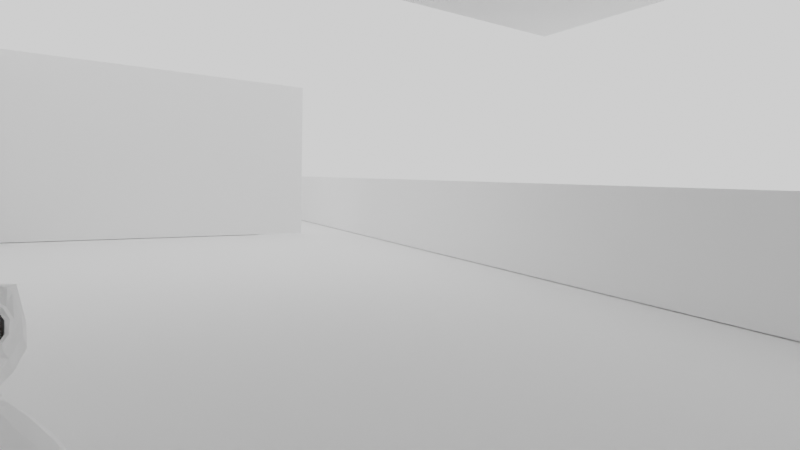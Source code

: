 # Source: test_camera_anim2.blend  (saved by Blender 2.82.7; exported with 4.5.12 LTS)
import bpy
from mathutils import Matrix  # noqa: F401  (used for matrix-valued properties, if any)

bpy.ops.wm.read_factory_settings(use_empty=True)
scene = bpy.context.scene
scene.name = 'Scene'

# ---- collections
col_collection = bpy.data.collections.new('Collection'); scene.collection.children.link(col_collection)

# ---- materials (node trees are filled in below, after node groups)
mat_material_001 = bpy.data.materials.new('Material.001')
mat_material_001.use_transparent_shadow = False

# ---- material node trees
mat_material_001.use_nodes = True; mat_material_001.node_tree.nodes.clear()
_N = mat_material_001.node_tree.nodes; _L = mat_material_001.node_tree.links
n0 = _N.new('ShaderNodeOutputMaterial'); n0.name = 'Material Output'; n0.location = (300, 300)
n1 = _N.new('ShaderNodeBsdfPrincipled'); n1.name = 'Principled BSDF'; n1.location = (10, 300)
n1.distribution = 'GGX'
n1.subsurface_method = 'BURLEY'
n1.inputs[0].default_value = (1.0, 1.0, 1.0, 1.0)
n1.inputs[2].default_value = 1.0
n1.inputs[3].default_value = 1.45
n1.inputs[13].default_value = 1.0
n1.inputs[20].default_value = 1.0
n1.inputs[27].default_value = (0.0, 0.0, 0.0, 1.0)
n1.inputs[28].default_value = 1.0
_L.new(n1.outputs[0], n0.inputs[0])
n0.is_active_output = True

# ---- world
world_world = bpy.data.worlds.new('World'); scene.world = world_world
world_world.use_nodes = True; world_world.node_tree.nodes.clear()
_N = world_world.node_tree.nodes; _L = world_world.node_tree.links
n0 = _N.new('ShaderNodeOutputWorld'); n0.name = 'World Output'; n0.location = (300, 300)
n1 = _N.new('ShaderNodeBackground'); n1.name = 'Background'; n1.location = (10, 300)
n1.inputs[0].default_value = (1.0, 1.0, 1.0, 1.0)
_L.new(n1.outputs[0], n0.inputs[0])
n0.is_active_output = True
world_world.color = (0.05088, 0.05088, 0.05088)
world_world.use_sun_shadow = False
world_world.sun_shadow_jitter_overblur = 0.0

# ---- cameras
cam_camera = bpy.data.cameras.new('Camera')
cam_camera.clip_start = 0.01
cam_camera.clip_end = 2000.0
cam_camera.lens = 22.0
cam_camera.dof.use_dof = True

# ---- lights
light_point_002 = bpy.data.lights.new('Point.002', 'POINT')
light_point_002.specular_factor = 0.0
light_point_002.transmission_factor = 0.0
light_point_002.energy = 0.1
light_point_002.shadow_soft_size = 0.001
light_point_002.shadow_maximum_resolution = 0.006
light_point_002.use_absolute_resolution = True
light_point_004 = bpy.data.lights.new('Point.004', 'POINT')
light_point_004.specular_factor = 0.0
light_point_004.transmission_factor = 0.0
light_point_004.energy = 0.075
light_point_004.shadow_soft_size = 0.001
light_point_004.shadow_maximum_resolution = 0.006
light_point_004.use_absolute_resolution = True
light_point_005 = bpy.data.lights.new('Point.005', 'POINT')
light_point_005.specular_factor = 0.0
light_point_005.transmission_factor = 0.0
light_point_005.energy = 0.1
light_point_005.shadow_soft_size = 0.001
light_point_005.shadow_maximum_resolution = 0.006
light_point_005.use_absolute_resolution = True
light_point_001 = bpy.data.lights.new('Point.001', 'POINT')
light_point_001.specular_factor = 0.0
light_point_001.transmission_factor = 0.0
light_point_001.energy = 0.1
light_point_001.shadow_soft_size = 0.001
light_point_001.shadow_maximum_resolution = 0.006
light_point_001.use_absolute_resolution = True

# ---- meshes
me_cube = bpy.data.meshes.new('Cube')
me_cube.from_pydata([(-27.66, -23.11, -3.605), (-27.66, -23.11, -3.776), (-27.66, 165.9, -3.605), (-27.66, 165.9, -3.776), (23.5, -23.11, -3.605), (23.5, -23.11, -3.776), (23.5, 165.9, -3.605), (23.5, 165.9, -3.776), (-18.78, 27.79, -3.494), (-18.78, 27.97, -3.494), (-18.78, 27.79, 20.8), (-18.78, 27.97, 20.8), (22.46, 27.79, -3.494), (22.46, 27.97, -3.494), (22.46, 27.79, 20.8), (22.46, 27.97, 20.8), (-27.4, -23.24, -3.517), (-27.57, -23.24, -3.517), (-27.4, -23.24, 20.78), (-27.57, -23.24, 20.78), (-27.4, 114.8, -3.517), (-27.57, 114.8, -3.517), (-27.4, 114.8, 20.78), (-27.57, 114.8, 20.78), (-27.66, -23.11, 21.24), (-27.66, -23.11, 21.07), (-27.66, 71.73, 21.24), (-27.66, 71.73, 21.07), (23.5, -23.11, 21.24), (23.5, -23.11, 21.07), (23.5, 71.73, 21.24), (23.5, 71.73, 21.07), (22.49, 25.62, -3.572), (22.49, 25.62, 3.128), (-11.64, 25.62, -3.572), (-11.64, 25.62, 3.128), (22.49, 27.69, -3.572), (22.49, 27.69, 3.128), (-11.64, 27.69, -3.572), (-11.64, 27.69, 3.128), (0.5845, 11.77, -3.498), (0.5845, 11.29, -3.498), (0.5845, 11.77, 20.8), (0.5845, 11.29, 20.8), (-3.05, 11.77, -3.498), (-3.05, 11.29, -3.498), (-3.05, 11.77, 20.8), (-3.05, 11.29, 20.8), (-11.43, 10.95, 0.1922), (-11.43, 10.95, -3.557), (-11.43, -23.18, 0.1922), (-11.43, -23.18, -3.557), (-13.5, 10.95, 0.1922), (-13.5, 10.95, -3.557), (-13.5, -23.18, 0.1922), (-13.5, -23.18, -3.557), (-13.72, 10.99, 20.82), (-13.54, 10.99, 20.82), (-13.72, 10.99, -3.478), (-13.54, 10.99, -3.478), (-13.72, -23.12, 20.82), (-13.54, -23.12, 20.82), (-13.72, -23.12, -3.478), (-13.54, -23.12, -3.478), (6.04, 11.77, -3.498), (6.04, 11.29, -3.498), (6.04, 11.77, 20.8), (6.04, 11.29, 20.8), (2.406, 11.77, -3.498), (2.406, 11.29, -3.498), (2.406, 11.77, 20.8), (2.406, 11.29, 20.8), (11.5, 11.77, -3.498), (11.5, 11.29, -3.498), (11.5, 11.77, 20.8), (11.5, 11.29, 20.8), (7.862, 11.77, -3.498), (7.862, 11.29, -3.498), (7.862, 11.77, 20.8), (7.862, 11.29, 20.8), (16.95, 11.77, -3.498), (16.95, 11.29, -3.498), (16.95, 11.77, 20.8), (16.95, 11.29, 20.8), (13.32, 11.77, -3.498), (13.32, 11.29, -3.498), (13.32, 11.77, 20.8), (13.32, 11.29, 20.8), (22.41, 11.77, -3.498), (22.41, 11.29, -3.498), (22.41, 11.77, 20.8), (22.41, 11.29, 20.8), (18.77, 11.77, -3.498), (18.77, 11.29, -3.498), (18.77, 11.77, 20.8), (18.77, 11.29, 20.8), (13.69, 115.0, -3.517), (13.69, 114.9, -3.517), (13.69, 115.0, 20.78), (13.69, 114.9, 20.78), (-27.54, 115.0, -3.517), (-27.54, 114.9, -3.517), (-27.54, 115.0, 20.78), (-27.54, 114.9, 20.78), (-27.69, 117.2, -3.554), (-27.69, 117.2, 3.145), (6.437, 117.2, -3.554), (6.437, 117.2, 3.145), (-27.69, 115.1, -3.554), (-27.69, 115.1, 3.145), (6.437, 115.1, -3.554), (6.437, 115.1, 3.145), (7.381, 131.9, 0.2005), (7.381, 131.9, -3.548), (7.381, 166.0, 0.2005), (7.381, 166.0, -3.548), (9.451, 131.9, 0.2005), (9.451, 131.9, -3.548), (9.451, 166.0, 0.2005), (9.451, 166.0, -3.548), (9.673, 131.8, 20.72), (9.502, 131.8, 20.72), (9.673, 131.8, -3.576), (9.502, 131.8, -3.576), (9.673, 165.9, 20.72), (9.502, 165.9, 20.72), (9.673, 165.9, -3.576), (9.502, 165.9, -3.576), (23.48, 165.8, 6.129), (23.48, 165.8, -3.513), (23.48, -23.0, -3.513), (23.48, -23.0, 6.129), (22.58, 165.8, -3.513), (22.58, 165.8, 6.129), (22.58, -23.0, -3.513), (22.58, -23.0, 6.129), (-19.3, 49.78, 2.494), (-19.01, 49.54, 2.421), (-17.23, 48.9, -0.6704), (-17.82, 49.09, 0.4389), (-18.04, 49.16, 0.8457), (-17.09, 48.86, -0.9663), (-19.53, 50.08, 2.161), (-19.89, 50.28, 2.568), (-22.64, 53.05, 1.38), (-22.58, 53.46, -0.1523), (-21.62, 53.01, -1.505), (-19.86, 51.58, -1.888), (-18.03, 50.21, 0.5565), (-18.94, 49.16, 0.2456), (-17.29, 50.27, -0.05485), (-18.71, 48.66, -0.5332), (-16.72, 50.16, -0.757), (-18.31, 48.36, -1.295), (-16.39, 50.13, -1.374), (-18.05, 48.25, -1.936), (-16.39, 50.0, -1.574), (-17.88, 48.32, -2.076), (-16.63, 49.53, -1.695), (-17.44, 48.61, -1.97), (-16.96, 49.01, -1.832), (-17.64, 50.91, 0.8097), (-19.62, 48.67, 0.14), (-17.38, 51.48, 1.262), (-20.24, 48.24, 0.2937), (-17.47, 52.34, 1.766), (-21.21, 48.1, 0.4987), (-17.65, 52.32, 2.871), (-21.53, 47.91, 1.555), (-18.02, 51.91, 2.972), (-21.23, 48.27, 1.883), (-18.62, 51.3, 3.255), (-20.84, 48.78, 2.502), (-19.21, 50.88, 3.657), (-20.66, 49.24, 3.166), (-19.46, 50.38, 3.464), (-20.17, 49.58, 3.225), (-19.26, 49.97, 2.735), (-19.55, 49.65, 2.639), (-18.84, 50.12, 2.635), (-19.58, 49.28, 2.384), (-18.74, 49.95, 2.28), (-19.31, 49.31, 2.088), (-18.21, 50.03, 1.696), (-19.13, 48.99, 1.385), (-17.75, 50.49, 1.532), (-19.45, 48.57, 0.9576), (-17.64, 50.9, 1.695), (-19.86, 48.38, 0.9417), (-17.62, 51.4, 2.107), (-20.44, 48.19, 1.151), (-17.79, 51.53, 2.43), (-20.68, 48.24, 1.449), (-17.99, 51.45, 2.651), (-20.71, 48.37, 1.731), (-18.39, 50.94, 2.801), (-20.33, 48.74, 2.143), (-18.78, 50.42, 2.826), (-19.91, 49.14, 2.444), (-17.07, 48.83, -0.9145), (-16.91, 49.15, -0.6977), (-17.41, 48.59, -0.8651), (-16.72, 49.13, -1.069), (-17.25, 48.53, -1.248), (-16.78, 48.99, -1.273), (-17.07, 48.67, -1.369), (-16.93, 48.84, -1.358), (-18.11, 49.26, 0.7346), (-18.23, 49.32, 0.8751), (-17.99, 49.57, 0.9306), (-18.45, 49.05, 0.7751), (-17.77, 49.55, 0.7415), (-18.34, 48.91, 0.5502), (-17.76, 49.42, 0.5193), (-18.15, 48.98, 0.3878), (-17.64, 50.57, 1.313), (-19.44, 48.53, 0.7029), (-17.43, 51.32, 1.68), (-20.21, 48.16, 0.7349), (-17.5, 51.77, 2.14), (-20.78, 48.05, 1.028), (-17.69, 51.83, 2.744), (-21.04, 48.03, 1.608), (-17.75, 51.56, 2.947), (-20.86, 48.04, 1.894), (-18.43, 50.87, 3.266), (-20.41, 48.63, 2.596), (-18.82, 50.54, 3.51), (-20.23, 48.94, 3.032), (-18.99, 50.21, 3.39), (-19.91, 49.17, 3.079), (-18.88, 49.81, 2.765), (-19.34, 49.29, 2.609), (-17.89, 49.51, 1.215), (-18.45, 48.87, 1.024), (-17.24, 49.68, 0.112), (-18.19, 48.6, -0.2109), (-16.71, 49.63, -0.6346), (-17.84, 48.35, -1.017), (-16.5, 49.63, -0.9999), (-17.7, 48.27, -1.406), (-16.46, 49.54, -1.349), (-17.51, 48.34, -1.708), (-16.59, 49.35, -1.447), (-17.33, 48.51, -1.699), (-16.91, 48.9, -1.603), (-18.61, 49.51, 1.378), (-18.85, 49.55, 1.918), (-18.65, 50.66, 2.879), (-20.13, 48.98, 2.376), (-18.37, 49.95, 1.814), (-19.12, 49.11, 1.563), (-18.56, 49.91, 2.005), (-19.16, 49.23, 1.801), (-16.95, 49.2, -0.6029), (-17.48, 48.6, -0.7823), (-17.47, 49.26, 0.0845), (-17.82, 48.86, -0.03509), (-17.64, 49.06, 0.02471), (-17.88, 49.17, 0.3426), (-17.7, 49.37, 0.6438), (-18.12, 48.88, 0.5003), (-17.67, 49.47, 0.8364), (-18.27, 48.79, 0.6331), (-17.92, 49.52, 1.055), (-18.42, 48.96, 0.8876), (-18.1, 49.35, 1.023), (-18.27, 49.14, 0.9636), (-17.95, 49.08, 0.8606), (-17.98, 49.28, 1.022), (-18.19, 49.04, 0.9504), (-17.86, 49.39, 1.036), (-18.28, 48.91, 0.8923), (-17.66, 49.34, 0.8778), (-18.15, 48.78, 0.7104), (-17.73, 49.29, 0.7429), (-18.08, 48.89, 0.6233), (-17.83, 49.06, 0.5721), (-17.68, 50.26, 0.2286), (-18.85, 48.94, -0.1661), (-17.73, 49.73, 0.6529), (-18.47, 48.89, 0.4018), (-17.56, 49.71, 0.4653), (-18.37, 48.79, 0.1902), (-17.85, 50.25, 0.3881), (-18.91, 49.05, 0.02934), (-16.95, 48.85, -1.314), (-16.86, 48.98, -1.256), (-17.08, 48.74, -1.328), (-16.8, 49.08, -1.042), (-17.22, 48.6, -1.186), (-16.92, 49.11, -0.791), (-17.34, 48.63, -0.9345), (-17.19, 49.0, -1.107), (-17.02, 49.24, -0.9318), (-17.45, 48.76, -1.075), (-16.95, 49.25, -1.154), (-17.37, 48.76, -1.297), (-17.0, 49.11, -1.315), (-17.21, 48.87, -1.387), (-17.09, 48.98, -1.373), (-18.44, 49.96, 2.101), (-19.22, 49.08, 1.838), (-18.31, 49.97, 1.921), (-19.15, 49.01, 1.634), (-18.51, 50.61, 2.781), (-20.03, 48.88, 2.267), (-18.61, 50.4, 2.741), (-19.85, 49.0, 2.322), (-18.23, 50.77, 2.788), (-20.14, 48.6, 2.142), (-17.98, 51.26, 2.614), (-20.52, 48.38, 1.753), (-17.82, 51.29, 2.44), (-20.47, 48.29, 1.543), (-17.68, 51.21, 2.153), (-20.29, 48.25, 1.268), (-17.66, 50.79, 1.883), (-19.81, 48.35, 1.154), (-17.77, 50.45, 1.739), (-19.46, 48.52, 1.165), (-18.12, 50.01, 1.832), (-19.14, 48.85, 1.486), (-18.57, 50.05, 2.329), (-19.38, 49.13, 2.054), (-18.65, 50.19, 2.575), (-19.6, 49.11, 2.252), (-18.61, 50.29, 2.504), (-19.67, 49.09, 2.145), (-18.58, 50.14, 2.296), (-19.46, 49.14, 1.997), (-18.15, 50.12, 1.844), (-19.25, 48.88, 1.474), (-17.84, 50.5, 1.776), (-19.53, 48.58, 1.202), (-17.75, 50.8, 1.886), (-19.83, 48.43, 1.18), (-17.79, 51.16, 2.158), (-20.26, 48.36, 1.321), (-17.91, 51.24, 2.364), (-20.41, 48.4, 1.515), (-18.05, 51.21, 2.516), (-20.44, 48.48, 1.703), (-18.28, 50.79, 2.715), (-20.15, 48.67, 2.081), (-18.56, 50.42, 2.665), (-19.83, 48.98, 2.235), (-18.49, 50.61, 2.7), (-20.0, 48.88, 2.186), (-18.35, 50.08, 1.933), (-19.26, 49.03, 1.622), (-18.47, 50.1, 2.082), (-19.35, 49.1, 1.783), (-19.37, 50.38, 2.415), (-19.86, 49.82, 2.247), (-19.54, 50.75, 3.072), (-20.42, 49.75, 2.773), (-19.31, 51.18, 3.202), (-20.83, 49.46, 2.688), (-18.8, 51.54, 2.864), (-20.99, 49.06, 2.123), (-18.29, 52.1, 2.607), (-21.36, 48.62, 1.566), (-18.0, 52.43, 2.504), (-21.59, 48.35, 1.284), (-17.76, 52.37, 1.636), (-21.25, 48.41, 0.4516), (-17.76, 51.71, 1.112), (-20.48, 48.63, 0.1914), (-17.85, 51.09, 0.8242), (-19.83, 48.85, 0.1545), (-21.05, 51.18, 2.966), (-21.91, 52.07, 2.513), (-20.82, 52.45, -1.963), (-18.68, 50.31, -1.087), (-17.19, 49.28, -2.032), (-17.74, 49.68, -1.767), (-18.23, 49.92, -1.145), (-18.46, 50.08, -0.9756), (-18.32, 53.35, 1.287), (-22.17, 48.98, -0.01633), (-18.66, 53.66, 1.345), (-22.54, 49.26, 0.02902), (-19.49, 54.28, 0.3823), (-22.98, 50.31, -0.8016), (-21.03, 54.21, 0.1272), (-23.11, 51.85, -0.5784), (-18.03, 52.78, 0.4286), (-21.34, 49.02, -0.6956), (-18.64, 52.89, -0.3456), (-21.32, 49.84, -1.254), (-19.26, 53.7, -0.4809), (-22.16, 50.41, -1.462), (-20.52, 53.49, -0.9814), (-22.03, 51.77, -1.496), (-17.94, 50.5, -0.1819), (-19.0, 49.3, -0.5407), (-18.23, 50.65, -0.6829), (-19.04, 49.72, -0.9579), (-17.19, 50.41, -1.205), (-18.5, 48.92, -1.647), (-17.66, 50.46, -0.6211), (-18.79, 49.18, -1.004), (-16.69, 50.31, -1.722), (-18.17, 48.63, -2.224), (-17.47, 50.02, -1.481), (-18.1, 49.3, -1.697), (-17.93, 50.18, -0.887), (-18.49, 49.54, -1.078), (-16.93, 49.77, -1.862), (-17.67, 48.93, -2.114), (-18.07, 50.47, 0.05025), (-19.05, 49.35, -0.2846), (-18.11, 50.4, 0.2737), (-19.07, 49.32, -0.04922), (-18.17, 50.36, 0.4823), (-19.09, 49.32, 0.1713), (-18.38, 50.96, -0.7703), (-19.34, 49.87, -1.093), (-19.16, 52.2, -1.298), (-20.5, 50.68, -1.752), (-19.88, 53.07, -1.315), (-21.43, 51.31, -1.841), (-21.24, 53.82, 1.949), (-23.29, 51.5, 1.255), (-20.77, 53.17, 2.719), (-22.81, 50.85, 2.026), (-20.04, 52.42, 3.076), (-22.09, 50.1, 2.382), (-19.03, 51.74, 2.521), (-21.11, 49.38, 1.815), (-18.39, 52.53, 2.213), (-21.67, 48.81, 1.101), (-18.8, 52.45, 2.171), (-21.65, 49.21, 1.202), (-19.68, 53.18, 2.457), (-22.57, 49.9, 1.476), (-18.93, 53.31, 2.31), (-22.53, 49.23, 1.091), (-19.49, 53.9, 2.006), (-23.09, 49.82, 0.7864), (-20.24, 53.78, 2.116), (-23.13, 50.5, 1.135), (-20.59, 54.29, 1.442), (-23.48, 51.0, 0.4609), (-19.81, 54.38, 1.325), (-23.4, 50.3, 0.1051), (-20.25, 54.26, 0.1586), (-23.03, 51.1, -0.7862), (-19.9, 53.58, -0.7341), (-22.09, 51.1, -1.476), (-19.06, 53.92, 1.04), (-22.76, 49.72, -0.2154), (-18.38, 51.67, -0.02929), (-20.22, 49.59, -0.6512), (-18.97, 52.51, -0.7598), (-20.91, 50.31, -1.418), (-19.11, 54.23, 1.257), (-23.13, 49.67, -0.1066), (-18.14, 53.25, -0.1783), (-21.63, 49.28, -1.362), (-18.0, 54.41, -0.2495), (-22.69, 49.09, -1.84), (-17.94, 55.39, 0.1869), (-23.72, 48.82, -1.774), (-18.26, 55.77, 1.01), (-24.36, 48.84, -1.059), (-18.88, 55.62, 1.452), (-24.45, 49.29, -0.4371), (-19.09, 54.81, 1.41), (-23.71, 49.56, -0.1569), (-18.94, 54.68, 1.271), (-23.53, 49.48, -0.2839), (-18.79, 55.37, 1.276), (-24.15, 49.28, -0.5416), (-18.37, 55.49, 0.8849), (-24.08, 49.0, -1.053), (-18.09, 55.18, 0.2441), (-23.56, 48.97, -1.61), (-18.09, 54.39, -0.03353), (-22.74, 49.11, -1.612), (-18.16, 53.46, 0.04837), (-21.9, 49.22, -1.219), (-18.92, 54.24, 1.177), (-23.08, 49.52, -0.234), (-18.9, 54.41, 0.9064), (-23.16, 49.57, -0.5406), (-18.27, 53.81, 0.0751), (-22.26, 49.29, -1.276), (-18.26, 54.58, -0.03522), (-22.95, 49.26, -1.626), (-18.25, 55.22, 0.1964), (-23.61, 49.13, -1.621), (-18.44, 55.46, 0.6759), (-24.01, 49.13, -1.214), (-18.77, 55.37, 0.9535), (-24.06, 49.37, -0.8404), (-18.93, 54.8, 0.9437), (-23.55, 49.56, -0.6229), (-18.95, 53.97, 0.9325), (-22.76, 49.64, -0.359), (-18.86, 53.99, 0.4752), (-22.64, 49.71, -0.8044), (-18.89, 53.73, 0.1936), (-22.31, 49.84, -0.9664), (-18.74, 53.88, 0.2192), (-22.44, 49.68, -1.036), (-18.55, 53.89, 0.03754), (-22.36, 49.56, -1.254), (-18.56, 53.78, -0.07512), (-22.23, 49.62, -1.319), (-18.4, 53.12, 0.2889), (-21.68, 49.39, -0.8233), (-18.57, 53.31, 0.02364), (-21.81, 49.62, -1.077), (-18.72, 53.39, 0.1715), (-21.96, 49.71, -0.9288), (-18.89, 53.78, 0.6526), (-22.49, 49.69, -0.5672), (-18.86, 54.17, 0.7316), (-22.88, 49.61, -0.6318), (-18.95, 54.29, 0.6056), (-22.97, 49.72, -0.7577), (-18.65, 53.89, -0.1641), (-22.32, 49.72, -1.408), (-18.62, 54.01, -0.04542), (-22.47, 49.65, -1.349), (-18.79, 54.0, 0.1141), (-22.53, 49.76, -1.154), (-18.96, 53.85, 0.1106), (-22.42, 49.93, -1.061), (-18.94, 54.12, 0.3923), (-22.74, 49.79, -0.8993), (-18.97, 54.95, 0.8076), (-23.66, 49.63, -0.783), (-18.79, 55.5, 0.8321), (-24.16, 49.42, -0.9857), (-18.46, 55.62, 0.5827), (-24.14, 49.17, -1.343), (-18.26, 55.36, 0.118), (-23.72, 49.15, -1.736), (-18.35, 54.73, -0.133), (-23.07, 49.36, -1.736), (-18.39, 53.94, -0.006482), (-22.38, 49.42, -1.358), (-18.95, 54.54, 0.7643), (-23.26, 49.66, -0.6947), (-18.73, 54.2, 0.2359), (-22.75, 49.64, -1.127), (-18.55, 54.3, 0.1238), (-22.78, 49.5, -1.311), (-18.58, 54.58, 0.2898), (-23.1, 49.46, -1.241), (-18.73, 54.49, 0.4227), (-23.07, 49.56, -1.048), (-18.77, 54.73, 0.5975), (-23.35, 49.53, -0.9572), (-18.61, 54.81, 0.4795), (-23.37, 49.4, -1.135), (-18.54, 54.99, 0.5731), (-23.55, 49.3, -1.125), (-18.71, 54.98, 0.7326), (-23.62, 49.41, -0.9297), (-19.34, 55.16, 0.9728), (-23.96, 49.91, -0.5939), (-19.01, 55.91, 1.116), (-24.65, 49.5, -0.7971), (-18.33, 55.96, 0.8069), (-24.5, 48.96, -1.286), (-18.06, 55.7, 0.01807), (-23.98, 48.97, -1.991), (-18.34, 54.8, -0.5164), (-23.03, 49.47, -2.107), (-18.52, 53.75, -0.5074), (-22.08, 49.71, -1.715), (-19.42, 54.47, 0.8846), (-23.3, 50.06, -0.4309), (9.654, 282.3, -4.029), (9.654, 282.3, 20.08), (9.654, 283.4, -4.029), (9.654, 283.4, 20.08), (23.2, 282.3, -4.029), (23.2, 282.3, 20.08), (23.2, 283.4, -4.029), (23.2, 283.4, 20.08), (9.654, 282.3, -3.036), (9.654, 282.3, 19.09), (9.654, 283.4, 19.09), (9.654, 283.4, -3.036), (23.2, 283.4, 19.09), (23.2, 283.4, -3.036), (23.2, 282.3, 19.09), (23.2, 282.3, -3.036), (22.23, 283.4, -4.029), (10.63, 283.4, -4.029), (10.63, 283.4, 20.08), (22.23, 283.4, 20.08), (10.63, 282.3, -4.029), (22.23, 282.3, -4.029), (22.23, 282.3, 20.08), (10.63, 282.3, 20.08), (22.23, 282.3, -3.036), (10.63, 282.3, -3.036), (22.23, 282.3, 19.09), (10.63, 282.3, 19.09), (10.63, 283.4, -3.036), (22.23, 283.4, -3.036), (10.63, 283.4, 19.09), (22.23, 283.4, 19.09)], [], [(0, 4, 6, 2), (3, 2, 6, 7), (7, 6, 4, 5), (5, 1, 3, 7), (1, 0, 2, 3), (5, 4, 0, 1), (8, 12, 14, 10), (11, 10, 14, 15), (15, 14, 12, 13), (13, 9, 11, 15), (9, 8, 10, 11), (13, 12, 8, 9), (16, 20, 22, 18), (19, 18, 22, 23), (23, 22, 20, 21), (21, 17, 19, 23), (17, 16, 18, 19), (21, 20, 16, 17), (24, 28, 30, 26), (27, 26, 30, 31), (31, 30, 28, 29), (29, 25, 27, 31), (25, 24, 26, 27), (29, 28, 24, 25), (32, 33, 35, 34), (34, 35, 39, 38), (38, 39, 37, 36), (36, 37, 33, 32), (34, 38, 36, 32), (39, 35, 33, 37), (40, 44, 46, 42), (43, 42, 46, 47), (47, 46, 44, 45), (45, 41, 43, 47), (41, 40, 42, 43), (45, 44, 40, 41), (48, 52, 54, 50), (53, 49, 51, 55), (51, 50, 54, 55), (49, 48, 50, 51), (53, 52, 48, 49), (55, 54, 52, 53), (58, 59, 63, 62), (62, 63, 61, 60), (58, 62, 60, 56), (56, 57, 59, 58), (60, 61, 57, 56), (63, 59, 57, 61), (64, 68, 70, 66), (67, 66, 70, 71), (71, 70, 68, 69), (69, 65, 67, 71), (65, 64, 66, 67), (69, 68, 64, 65), (72, 76, 78, 74), (75, 74, 78, 79), (79, 78, 76, 77), (77, 73, 75, 79), (73, 72, 74, 75), (77, 76, 72, 73), (80, 84, 86, 82), (83, 82, 86, 87), (87, 86, 84, 85), (85, 81, 83, 87), (81, 80, 82, 83), (85, 84, 80, 81), (88, 92, 94, 90), (91, 90, 94, 95), (95, 94, 92, 93), (93, 89, 91, 95), (89, 88, 90, 91), (93, 92, 88, 89), (96, 100, 102, 98), (99, 98, 102, 103), (103, 102, 100, 101), (101, 97, 99, 103), (97, 96, 98, 99), (101, 100, 96, 97), (104, 105, 107, 106), (106, 107, 111, 110), (110, 111, 109, 108), (108, 109, 105, 104), (106, 110, 108, 104), (111, 107, 105, 109), (112, 116, 118, 114), (117, 113, 115, 119), (115, 114, 118, 119), (113, 112, 114, 115), (117, 116, 112, 113), (119, 118, 116, 117), (122, 123, 127, 126), (126, 127, 125, 124), (122, 126, 124, 120), (120, 121, 123, 122), (124, 125, 121, 120), (127, 123, 121, 125), (135, 131, 128, 133), (130, 134, 132, 129), (132, 133, 128, 129), (134, 135, 133, 132), (130, 131, 135, 134), (129, 128, 131, 130), (158, 243, 245, 160), (245, 244, 159, 160), (156, 241, 243, 158), (244, 242, 157, 159), (154, 239, 241, 156), (242, 240, 155, 157), (152, 237, 239, 154), (240, 238, 153, 155), (150, 235, 237, 152), (238, 236, 151, 153), (148, 161, 215, 233), (216, 162, 149, 234), (161, 163, 217, 215), (218, 164, 162, 216), (163, 165, 219, 217), (220, 166, 164, 218), (165, 167, 221, 219), (222, 168, 166, 220), (167, 169, 223, 221), (224, 170, 168, 222), (169, 171, 225, 223), (226, 172, 170, 224), (171, 173, 227, 225), (228, 174, 172, 226), (173, 175, 229, 227), (230, 176, 174, 228), (175, 177, 231, 229), (232, 178, 176, 230), (177, 136, 137, 231), (137, 136, 178, 232), (179, 197, 229, 231), (230, 198, 180, 232), (197, 248, 227, 229), (228, 249, 198, 230), (195, 225, 227, 248), (228, 226, 196, 249), (193, 223, 225, 195), (226, 224, 194, 196), (191, 221, 223, 193), (224, 222, 192, 194), (189, 219, 221, 191), (222, 220, 190, 192), (187, 217, 219, 189), (220, 218, 188, 190), (185, 215, 217, 187), (218, 216, 186, 188), (183, 233, 215, 185), (216, 234, 184, 186), (183, 250, 246, 233), (246, 251, 184, 234), (179, 231, 137, 181), (137, 232, 180, 182), (181, 137, 247, 252), (247, 137, 182, 253), (246, 250, 252, 247), (253, 251, 246, 247), (204, 206, 245, 243), (245, 206, 205, 244), (202, 204, 243, 241), (244, 205, 203, 242), (200, 202, 241, 239), (242, 203, 201, 240), (235, 256, 254, 237), (255, 257, 236, 238), (200, 239, 237, 254), (238, 240, 201, 255), (213, 259, 258, 256), (258, 259, 214, 257), (254, 256, 258, 138), (258, 257, 255, 138), (199, 200, 254, 138), (255, 201, 199, 138), (211, 262, 260, 213), (261, 263, 212, 214), (209, 264, 262, 211), (263, 265, 210, 212), (208, 266, 264, 209), (265, 267, 208, 210), (207, 140, 266, 208), (267, 140, 207, 208), (259, 213, 260, 139), (261, 214, 259, 139), (139, 260, 275, 277), (276, 261, 139, 277), (140, 268, 269, 266), (270, 268, 140, 267), (266, 269, 271, 264), (272, 270, 267, 265), (264, 271, 273, 262), (274, 272, 265, 263), (262, 273, 275, 260), (276, 274, 263, 261), (268, 273, 271, 269), (272, 274, 268, 270), (268, 277, 275, 273), (276, 277, 268, 274), (208, 209, 233, 246), (234, 210, 208, 246), (209, 211, 280, 233), (281, 212, 210, 234), (211, 213, 282, 280), (283, 214, 212, 281), (213, 256, 235, 282), (236, 257, 214, 283), (150, 278, 282, 235), (283, 279, 151, 236), (278, 284, 280, 282), (281, 285, 279, 283), (148, 233, 280, 284), (281, 234, 149, 285), (200, 199, 141, 291), (141, 199, 201, 292), (202, 200, 291, 289), (292, 201, 203, 290), (204, 202, 289, 287), (290, 203, 205, 288), (206, 204, 287, 286), (288, 205, 206, 286), (286, 287, 298, 300), (299, 288, 286, 300), (287, 289, 296, 298), (297, 290, 288, 299), (289, 291, 294, 296), (295, 292, 290, 297), (291, 141, 293, 294), (293, 141, 292, 295), (293, 300, 298, 294), (299, 300, 293, 295), (294, 298, 296), (297, 299, 295), (252, 250, 303, 301), (304, 251, 253, 302), (181, 252, 301, 323), (302, 253, 182, 324), (179, 181, 323, 325), (324, 182, 180, 326), (250, 183, 321, 303), (322, 184, 251, 304), (183, 185, 319, 321), (320, 186, 184, 322), (185, 187, 317, 319), (318, 188, 186, 320), (187, 189, 315, 317), (316, 190, 188, 318), (189, 191, 313, 315), (314, 192, 190, 316), (191, 193, 311, 313), (312, 194, 192, 314), (193, 195, 309, 311), (310, 196, 194, 312), (195, 248, 305, 309), (306, 249, 196, 310), (248, 197, 307, 305), (308, 198, 249, 306), (197, 179, 325, 307), (326, 180, 198, 308), (307, 325, 327, 345), (328, 326, 308, 346), (305, 307, 345, 347), (346, 308, 306, 348), (309, 305, 347, 343), (348, 306, 310, 344), (311, 309, 343, 341), (344, 310, 312, 342), (313, 311, 341, 339), (342, 312, 314, 340), (315, 313, 339, 337), (340, 314, 316, 338), (317, 315, 337, 335), (338, 316, 318, 336), (319, 317, 335, 333), (336, 318, 320, 334), (321, 319, 333, 331), (334, 320, 322, 332), (303, 321, 331, 349), (332, 322, 304, 350), (325, 323, 329, 327), (330, 324, 326, 328), (323, 301, 351, 329), (352, 302, 324, 330), (301, 303, 349, 351), (350, 304, 302, 352), (136, 177, 353, 142), (354, 178, 136, 142), (177, 175, 355, 353), (356, 176, 178, 354), (175, 173, 357, 355), (358, 174, 176, 356), (173, 171, 359, 357), (360, 172, 174, 358), (171, 169, 361, 359), (362, 170, 172, 360), (169, 167, 363, 361), (364, 168, 170, 362), (167, 165, 365, 363), (366, 166, 168, 364), (165, 163, 367, 365), (368, 164, 166, 366), (163, 161, 369, 367), (370, 162, 164, 368), (377, 378, 397, 407), (398, 378, 377, 408), (376, 377, 407, 405), (408, 377, 376, 406), (375, 376, 405, 409), (406, 376, 375, 410), (158, 160, 375, 409), (375, 160, 159, 410), (156, 158, 409, 403), (410, 159, 157, 404), (154, 156, 403, 399), (404, 157, 155, 400), (152, 154, 399, 401), (400, 155, 153, 402), (399, 405, 407, 401), (408, 406, 400, 402), (399, 403, 409, 405), (410, 404, 400, 406), (395, 401, 407, 397), (408, 402, 396, 398), (150, 152, 401, 395), (402, 153, 151, 396), (278, 411, 413, 284), (414, 412, 279, 285), (150, 395, 411, 278), (412, 396, 151, 279), (148, 284, 413, 415), (414, 285, 149, 416), (148, 415, 369, 161), (370, 416, 149, 162), (146, 393, 421, 373), (422, 394, 146, 373), (373, 421, 419, 147), (420, 422, 373, 147), (147, 419, 417, 374), (418, 420, 147, 374), (374, 417, 397, 378), (398, 418, 374, 378), (395, 397, 417, 411), (418, 398, 396, 412), (365, 367, 387, 379), (388, 368, 366, 380), (145, 385, 393, 146), (394, 386, 145, 146), (371, 427, 425, 372), (426, 428, 371, 372), (372, 425, 423, 144), (424, 426, 372, 144), (144, 423, 385, 145), (386, 424, 144, 145), (361, 363, 431, 433), (432, 364, 362, 434), (433, 431, 437, 435), (438, 432, 434, 436), (435, 437, 439, 441), (440, 438, 436, 442), (441, 439, 445, 443), (446, 440, 442, 444), (383, 447, 443, 445), (444, 448, 384, 446), (385, 423, 443, 447), (444, 424, 386, 448), (423, 425, 441, 443), (442, 426, 424, 444), (425, 427, 435, 441), (436, 428, 426, 442), (427, 429, 433, 435), (434, 430, 428, 436), (359, 361, 433, 429), (434, 362, 360, 430), (143, 429, 427, 371), (428, 430, 143, 371), (353, 355, 357, 359), (358, 356, 354, 360), (353, 359, 429, 143), (430, 360, 354, 143), (142, 353, 143), (143, 354, 142), (363, 365, 379, 431), (380, 366, 364, 432), (379, 381, 437, 431), (438, 382, 380, 432), (381, 451, 439, 437), (440, 452, 382, 438), (383, 445, 439, 451), (440, 446, 384, 452), (417, 419, 455, 453), (456, 420, 418, 454), (387, 453, 455, 389), (456, 454, 388, 390), (367, 369, 453, 387), (454, 370, 368, 388), (369, 413, 411, 453), (412, 414, 370, 454), (411, 417, 453), (454, 418, 412), (369, 415, 413), (414, 416, 370), (383, 391, 449, 447), (450, 392, 384, 448), (385, 447, 449, 393), (450, 448, 386, 394), (389, 455, 449, 391), (450, 456, 390, 392), (419, 421, 449, 455), (450, 422, 420, 456), (393, 449, 421), (422, 450, 394), (469, 457, 483, 471), (484, 458, 470, 472), (469, 471, 473, 467), (474, 472, 470, 468), (467, 473, 475, 465), (476, 474, 468, 466), (465, 475, 477, 463), (478, 476, 466, 464), (463, 477, 479, 461), (480, 478, 464, 462), (461, 479, 481, 459), (482, 480, 462, 460), (479, 489, 487, 481), (488, 490, 480, 482), (477, 491, 489, 479), (490, 492, 478, 480), (475, 493, 491, 477), (492, 494, 476, 478), (473, 495, 493, 475), (494, 496, 474, 476), (471, 497, 495, 473), (496, 498, 472, 474), (471, 483, 485, 497), (486, 484, 472, 498), (387, 389, 513, 511), (514, 390, 388, 512), (389, 459, 481, 513), (482, 460, 390, 514), (379, 387, 511, 381), (512, 388, 380, 382), (451, 499, 483, 457), (484, 500, 452, 458), (481, 487, 509, 513), (510, 488, 482, 514), (507, 515, 513, 509), (514, 516, 508, 510), (503, 515, 507, 505), (508, 516, 504, 506), (501, 517, 515, 503), (516, 518, 502, 504), (499, 517, 501, 519), (502, 518, 500, 520), (483, 499, 519, 485), (520, 500, 484, 486), (381, 517, 499, 451), (500, 518, 382, 452), (381, 511, 515, 517), (516, 512, 382, 518), (511, 513, 515), (516, 514, 512), (485, 519, 521, 545), (522, 520, 486, 546), (519, 501, 531, 521), (532, 502, 520, 522), (501, 503, 529, 531), (530, 504, 502, 532), (503, 505, 527, 529), (528, 506, 504, 530), (505, 507, 525, 527), (526, 508, 506, 528), (507, 509, 523, 525), (524, 510, 508, 526), (509, 487, 543, 523), (544, 488, 510, 524), (497, 485, 545, 533), (546, 486, 498, 534), (495, 497, 533, 535), (534, 498, 496, 536), (493, 495, 535, 537), (536, 496, 494, 538), (491, 493, 537, 539), (538, 494, 492, 540), (489, 491, 539, 541), (540, 492, 490, 542), (487, 489, 541, 543), (542, 490, 488, 544), (527, 525, 549, 547), (550, 526, 528, 548), (547, 549, 551, 553), (552, 550, 548, 554), (553, 551, 557, 555), (558, 552, 554, 556), (555, 557, 559, 561), (560, 558, 556, 562), (533, 545, 555, 561), (556, 546, 534, 562), (521, 553, 555, 545), (556, 554, 522, 546), (521, 531, 547, 553), (548, 532, 522, 554), (527, 547, 531, 529), (532, 548, 528, 530), (523, 543, 549, 525), (550, 544, 524, 526), (541, 551, 549, 543), (550, 552, 542, 544), (539, 557, 551, 541), (552, 558, 540, 542), (537, 559, 557, 539), (558, 560, 538, 540), (535, 561, 559, 537), (560, 562, 536, 538), (533, 561, 535), (536, 562, 534), (461, 459, 573, 571), (574, 460, 462, 572), (463, 461, 571, 569), (572, 462, 464, 570), (465, 463, 569, 567), (570, 464, 466, 568), (467, 465, 567, 565), (568, 466, 468, 566), (469, 467, 565, 563), (566, 468, 470, 564), (457, 469, 563, 575), (564, 470, 458, 576), (563, 571, 573, 575), (574, 572, 564, 576), (563, 565, 569, 571), (570, 566, 564, 572), (565, 567, 569), (570, 568, 566), (383, 451, 457, 575), (458, 452, 384, 576), (383, 575, 573, 391), (574, 576, 384, 392), (389, 391, 573, 459), (574, 392, 390, 460), (586, 578, 580, 587), (608, 596, 584, 589), (589, 584, 582, 591), (604, 600, 578, 586), (593, 583, 581, 598), (595, 580, 578, 600), (597, 602, 585, 577), (602, 604, 586, 585), (583, 590, 592, 581), (590, 589, 591, 592), (593, 606, 590, 583), (606, 608, 589, 590), (577, 585, 588, 579), (585, 586, 587, 588), (588, 587, 607, 605), (605, 607, 604, 602), (579, 588, 605, 594), (594, 605, 606, 593), (592, 591, 603, 601), (603, 604, 607, 608), (581, 592, 601, 598), (598, 601, 602, 597), (584, 596, 599, 582), (596, 595, 600, 599), (579, 594, 597, 577), (594, 593, 598, 597), (591, 582, 599, 603), (603, 599, 600, 604), (587, 580, 595, 607), (607, 595, 596, 608), (606, 601, 603, 608), (601, 606, 605, 602)])
_uv = me_cube.uv_layers.new(name='UVMap')
_uv.uv.foreach_set('vector', [0.625, 0.5, 0.875, 0.5, 0.875, 0.75, 0.625, 0.75, 0.375, 0.75, 0.625, 0.75, 0.625, 1.0, 0.375, 1.0, 0.375, 0.0, 0.625, 0.0, 0.625, 0.25, 0.375, 0.25, 0.125, 0.5, 0.375, 0.5, 0.375, 0.75, 0.125, 0.75, 0.375, 0.5, 0.625, 0.5, 0.625, 0.75, 0.375, 0.75, 0.375, 0.25, 0.625, 0.25, 0.625, 0.5, 0.375, 0.5, 0.625, 0.5, 0.875, 0.5, 0.875, 0.75, 0.625, 0.75, 0.375, 0.75, 0.625, 0.75, 0.625, 1.0, 0.375, 1.0, 0.375, 0.0, 0.625, 0.0, 0.625, 0.25, 0.375, 0.25, 0.125, 0.5, 0.375, 0.5, 0.375, 0.75, 0.125, 0.75, 0.375, 0.5, 0.625, 0.5, 0.625, 0.75, 0.375, 0.75, 0.375, 0.25, 0.625, 0.25, 0.625, 0.5, 0.375, 0.5, 0.625, 0.5, 0.875, 0.5, 0.875, 0.75, 0.625, 0.75, 0.375, 0.75, 0.625, 0.75, 0.625, 1.0, 0.375, 1.0, 0.375, 0.0, 0.625, 0.0, 0.625, 0.25, 0.375, 0.25, 0.125, 0.5, 0.375, 0.5, 0.375, 0.75, 0.125, 0.75, 0.375, 0.5, 0.625, 0.5, 0.625, 0.75, 0.375, 0.75, 0.375, 0.25, 0.625, 0.25, 0.625, 0.5, 0.375, 0.5, 0.625, 0.5, 0.875, 0.5, 0.875, 0.75, 0.625, 0.75, 0.375, 0.75, 0.625, 0.75, 0.625, 1.0, 0.375, 1.0, 0.375, 0.0, 0.625, 0.0, 0.625, 0.25, 0.375, 0.25, 0.125, 0.5, 0.375, 0.5, 0.375, 0.75, 0.125, 0.75, 0.375, 0.5, 0.625, 0.5, 0.625, 0.75, 0.375, 0.75, 0.375, 0.25, 0.625, 0.25, 0.625, 0.5, 0.375, 0.5, 0.625, 0.5, 0.875, 0.5, 0.875, 0.75, 0.625, 0.75, 0.125, 0.5, 0.375, 0.5, 0.375, 0.75, 0.125, 0.75, 0.375, 0.75, 0.625, 0.75, 0.625, 1.0, 0.375, 1.0, 0.375, 0.5, 0.625, 0.5, 0.625, 0.75, 0.375, 0.75, 0.375, 0.25, 0.625, 0.25, 0.625, 0.5, 0.375, 0.5, 0.375, 0.0, 0.625, 0.0, 0.625, 0.25, 0.375, 0.25, 0.625, 0.5, 0.875, 0.5, 0.875, 0.75, 0.625, 0.75, 0.375, 0.75, 0.625, 0.75, 0.625, 1.0, 0.375, 1.0, 0.375, 0.0, 0.625, 0.0, 0.625, 0.25, 0.375, 0.25, 0.125, 0.5, 0.375, 0.5, 0.375, 0.75, 0.125, 0.75, 0.375, 0.5, 0.625, 0.5, 0.625, 0.75, 0.375, 0.75, 0.375, 0.25, 0.625, 0.25, 0.625, 0.5, 0.375, 0.5, 0.375, 0.0, 0.625, 0.0, 0.625, 0.25, 0.375, 0.25, 0.375, 0.25, 0.625, 0.25, 0.625, 0.5, 0.375, 0.5, 0.375, 0.5, 0.625, 0.5, 0.625, 0.75, 0.375, 0.75, 0.375, 0.75, 0.625, 0.75, 0.625, 1.0, 0.375, 1.0, 0.125, 0.5, 0.375, 0.5, 0.375, 0.75, 0.125, 0.75, 0.625, 0.5, 0.875, 0.5, 0.875, 0.75, 0.625, 0.75, 0.375, 0.25, 0.625, 0.25, 0.625, 0.5, 0.375, 0.5, 0.375, 0.5, 0.625, 0.5, 0.625, 0.75, 0.375, 0.75, 0.125, 0.5, 0.375, 0.5, 0.375, 0.75, 0.125, 0.75, 0.375, 0.0, 0.625, 0.0, 0.625, 0.25, 0.375, 0.25, 0.375, 0.75, 0.625, 0.75, 0.625, 1.0, 0.375, 1.0, 0.625, 0.5, 0.875, 0.5, 0.875, 0.75, 0.625, 0.75, 0.625, 0.5, 0.875, 0.5, 0.875, 0.75, 0.625, 0.75, 0.375, 0.75, 0.625, 0.75, 0.625, 1.0, 0.375, 1.0, 0.375, 0.0, 0.625, 0.0, 0.625, 0.25, 0.375, 0.25, 0.125, 0.5, 0.375, 0.5, 0.375, 0.75, 0.125, 0.75, 0.375, 0.5, 0.625, 0.5, 0.625, 0.75, 0.375, 0.75, 0.375, 0.25, 0.625, 0.25, 0.625, 0.5, 0.375, 0.5, 0.625, 0.5, 0.875, 0.5, 0.875, 0.75, 0.625, 0.75, 0.375, 0.75, 0.625, 0.75, 0.625, 1.0, 0.375, 1.0, 0.375, 0.0, 0.625, 0.0, 0.625, 0.25, 0.375, 0.25, 0.125, 0.5, 0.375, 0.5, 0.375, 0.75, 0.125, 0.75, 0.375, 0.5, 0.625, 0.5, 0.625, 0.75, 0.375, 0.75, 0.375, 0.25, 0.625, 0.25, 0.625, 0.5, 0.375, 0.5, 0.625, 0.5, 0.875, 0.5, 0.875, 0.75, 0.625, 0.75, 0.375, 0.75, 0.625, 0.75, 0.625, 1.0, 0.375, 1.0, 0.375, 0.0, 0.625, 0.0, 0.625, 0.25, 0.375, 0.25, 0.125, 0.5, 0.375, 0.5, 0.375, 0.75, 0.125, 0.75, 0.375, 0.5, 0.625, 0.5, 0.625, 0.75, 0.375, 0.75, 0.375, 0.25, 0.625, 0.25, 0.625, 0.5, 0.375, 0.5, 0.625, 0.5, 0.875, 0.5, 0.875, 0.75, 0.625, 0.75, 0.375, 0.75, 0.625, 0.75, 0.625, 1.0, 0.375, 1.0, 0.375, 0.0, 0.625, 0.0, 0.625, 0.25, 0.375, 0.25, 0.125, 0.5, 0.375, 0.5, 0.375, 0.75, 0.125, 0.75, 0.375, 0.5, 0.625, 0.5, 0.625, 0.75, 0.375, 0.75, 0.375, 0.25, 0.625, 0.25, 0.625, 0.5, 0.375, 0.5, 0.625, 0.5, 0.875, 0.5, 0.875, 0.75, 0.625, 0.75, 0.375, 0.75, 0.625, 0.75, 0.625, 1.0, 0.375, 1.0, 0.375, 0.0, 0.625, 0.0, 0.625, 0.25, 0.375, 0.25, 0.125, 0.5, 0.375, 0.5, 0.375, 0.75, 0.125, 0.75, 0.375, 0.5, 0.625, 0.5, 0.625, 0.75, 0.375, 0.75, 0.375, 0.25, 0.625, 0.25, 0.625, 0.5, 0.375, 0.5, 0.625, 0.5, 0.875, 0.5, 0.875, 0.75, 0.625, 0.75, 0.125, 0.5, 0.375, 0.5, 0.375, 0.75, 0.125, 0.75, 0.375, 0.75, 0.625, 0.75, 0.625, 1.0, 0.375, 1.0, 0.375, 0.5, 0.625, 0.5, 0.625, 0.75, 0.375, 0.75, 0.375, 0.25, 0.625, 0.25, 0.625, 0.5, 0.375, 0.5, 0.375, 0.0, 0.625, 0.0, 0.625, 0.25, 0.375, 0.25, 0.375, 0.0, 0.625, 0.0, 0.625, 0.25, 0.375, 0.25, 0.375, 0.25, 0.625, 0.25, 0.625, 0.5, 0.375, 0.5, 0.375, 0.5, 0.625, 0.5, 0.625, 0.75, 0.375, 0.75, 0.375, 0.75, 0.625, 0.75, 0.625, 1.0, 0.375, 1.0, 0.125, 0.5, 0.375, 0.5, 0.375, 0.75, 0.125, 0.75, 0.625, 0.5, 0.875, 0.5, 0.875, 0.75, 0.625, 0.75, 0.375, 0.25, 0.625, 0.25, 0.625, 0.5, 0.375, 0.5, 0.375, 0.5, 0.625, 0.5, 0.625, 0.75, 0.375, 0.75, 0.125, 0.5, 0.375, 0.5, 0.375, 0.75, 0.125, 0.75, 0.375, 0.0, 0.625, 0.0, 0.625, 0.25, 0.375, 0.25, 0.375, 0.75, 0.625, 0.75, 0.625, 1.0, 0.375, 1.0, 0.625, 0.5, 0.875, 0.5, 0.875, 0.75, 0.625, 0.75, 0.375, 0.0, 0.625, 0.0, 0.625, 0.25, 0.375, 0.25, 0.375, 0.25, 0.625, 0.25, 0.625, 0.5, 0.375, 0.5, 0.375, 0.5, 0.625, 0.5, 0.625, 0.75, 0.375, 0.75, 0.375, 0.75, 0.625, 0.75, 0.625, 1.0, 0.375, 1.0, 0.125, 0.5, 0.375, 0.5, 0.375, 0.75, 0.125, 0.75, 0.625, 0.5, 0.875, 0.5, 0.875, 0.75, 0.625, 0.75, 0.5403, 0.05381, 0.5364, 0.06207, 0.5189, 0.05968, 0.5189, 0.05029, 0.5189, 0.05968, 0.5015, 0.06204, 0.4976, 0.05377, 0.5189, 0.05029, 0.5519, 0.05834, 0.5428, 0.06409, 0.5364, 0.06207, 0.5403, 0.05381, 0.5015, 0.06204, 0.4951, 0.06405, 0.486, 0.05827, 0.4976, 0.05377, 0.5551, 0.0619, 0.5463, 0.07267, 0.5428, 0.06409, 0.5519, 0.05834, 0.4951, 0.06405, 0.4916, 0.07262, 0.4828, 0.06183, 0.486, 0.05827, 0.5638, 0.07659, 0.5483, 0.08489, 0.5463, 0.07267, 0.5551, 0.0619, 0.4916, 0.07262, 0.4895, 0.08486, 0.474, 0.07651, 0.4828, 0.06183, 0.5831, 0.1085, 0.5556, 0.1217, 0.5483, 0.08489, 0.5638, 0.07659, 0.4895, 0.08486, 0.4822, 0.1218, 0.4545, 0.1085, 0.474, 0.07651, 0.6055, 0.1651, 0.6474, 0.2005, 0.6215, 0.2278, 0.5531, 0.2096, 0.4165, 0.2295, 0.3897, 0.2019, 0.432, 0.1656, 0.4853, 0.2101, 0.6474, 0.2005, 0.6764, 0.2332, 0.6648, 0.2532, 0.6215, 0.2278, 0.3727, 0.2564, 0.3603, 0.2359, 0.3897, 0.2019, 0.4165, 0.2295, 0.6764, 0.2332, 0.7153, 0.2654, 0.6839, 0.28, 0.6648, 0.2532, 0.3537, 0.2846, 0.3205, 0.2703, 0.3603, 0.2359, 0.3727, 0.2564, 0.7153, 0.2654, 0.7073, 0.3101, 0.6875, 0.3115, 0.6839, 0.28, 0.3512, 0.3174, 0.3307, 0.3169, 0.3205, 0.2703, 0.3537, 0.2846, 0.7073, 0.3101, 0.6974, 0.3327, 0.6768, 0.3239, 0.6875, 0.3115, 0.3627, 0.3297, 0.342, 0.3397, 0.3307, 0.3169, 0.3512, 0.3174, 0.6974, 0.3327, 0.6628, 0.3725, 0.6391, 0.3573, 0.6768, 0.3239, 0.4028, 0.3621, 0.3793, 0.3787, 0.342, 0.3397, 0.3627, 0.3297, 0.6628, 0.3725, 0.6268, 0.3958, 0.6183, 0.3752, 0.6391, 0.3573, 0.4246, 0.3793, 0.4169, 0.4006, 0.3793, 0.3787, 0.4028, 0.3621, 0.6268, 0.3958, 0.6048, 0.3978, 0.6008, 0.3779, 0.6183, 0.3752, 0.4424, 0.3812, 0.4393, 0.4015, 0.4169, 0.4006, 0.4246, 0.3793, 0.6048, 0.3978, 0.5531, 0.3905, 0.5597, 0.357, 0.6008, 0.3779, 0.4829, 0.3585, 0.4909, 0.3919, 0.4393, 0.4015, 0.4424, 0.3812, 0.5531, 0.3905, 0.5219, 0.386, 0.5211, 0.3439, 0.5597, 0.357, 0.5211, 0.3439, 0.5219, 0.386, 0.4909, 0.3919, 0.4829, 0.3585, 0.5773, 0.3402, 0.5998, 0.3448, 0.6008, 0.3779, 0.5597, 0.357, 0.4424, 0.3812, 0.442, 0.3478, 0.4646, 0.3422, 0.4829, 0.3585, 0.5998, 0.3448, 0.6155, 0.342, 0.6183, 0.3752, 0.6008, 0.3779, 0.4246, 0.3793, 0.426, 0.3456, 0.442, 0.3478, 0.4424, 0.3812, 0.6345, 0.3323, 0.6391, 0.3573, 0.6183, 0.3752, 0.6155, 0.342, 0.4246, 0.3793, 0.4028, 0.3621, 0.4064, 0.3365, 0.426, 0.3456, 0.6624, 0.3128, 0.6768, 0.3239, 0.6391, 0.3573, 0.6345, 0.3323, 0.4028, 0.3621, 0.3627, 0.3297, 0.3771, 0.3177, 0.4064, 0.3365, 0.6684, 0.298, 0.6875, 0.3115, 0.6768, 0.3239, 0.6624, 0.3128, 0.3627, 0.3297, 0.3512, 0.3174, 0.3703, 0.3026, 0.3771, 0.3177, 0.6641, 0.2779, 0.6839, 0.28, 0.6875, 0.3115, 0.6684, 0.298, 0.3512, 0.3174, 0.3537, 0.2846, 0.3741, 0.2818, 0.3703, 0.3026, 0.6392, 0.253, 0.6648, 0.2532, 0.6839, 0.28, 0.6641, 0.2779, 0.3537, 0.2846, 0.3727, 0.2564, 0.3989, 0.2556, 0.3741, 0.2818, 0.614, 0.2427, 0.6215, 0.2278, 0.6648, 0.2532, 0.6392, 0.253, 0.3727, 0.2564, 0.4165, 0.2295, 0.4245, 0.2445, 0.3989, 0.2556, 0.5729, 0.2586, 0.5531, 0.2096, 0.6215, 0.2278, 0.614, 0.2427, 0.4165, 0.2295, 0.4853, 0.2101, 0.4664, 0.2597, 0.4245, 0.2445, 0.5729, 0.2586, 0.5639, 0.272, 0.5198, 0.2489, 0.5531, 0.2096, 0.5198, 0.2489, 0.4759, 0.2731, 0.4664, 0.2597, 0.4853, 0.2101, 0.5773, 0.3402, 0.5597, 0.357, 0.5211, 0.3439, 0.5585, 0.3166, 0.5211, 0.3439, 0.4829, 0.3585, 0.4646, 0.3422, 0.4826, 0.3178, 0.5585, 0.3166, 0.5211, 0.3439, 0.5203, 0.2948, 0.5569, 0.2912, 0.5203, 0.2948, 0.5211, 0.3439, 0.4826, 0.3178, 0.4834, 0.2922, 0.5198, 0.2489, 0.5639, 0.272, 0.5569, 0.2912, 0.5203, 0.2948, 0.4834, 0.2922, 0.4759, 0.2731, 0.5198, 0.2489, 0.5203, 0.2948, 0.5255, 0.06897, 0.5189, 0.0679, 0.5189, 0.05968, 0.5364, 0.06207, 0.5189, 0.05968, 0.5189, 0.0679, 0.5124, 0.06896, 0.5015, 0.06204, 0.5312, 0.07383, 0.5255, 0.06897, 0.5364, 0.06207, 0.5428, 0.06409, 0.5015, 0.06204, 0.5124, 0.06896, 0.5066, 0.07381, 0.4951, 0.06405, 0.531, 0.08743, 0.5312, 0.07383, 0.5428, 0.06409, 0.5463, 0.07267, 0.4951, 0.06405, 0.5066, 0.07381, 0.5068, 0.08742, 0.4916, 0.07262, 0.5556, 0.1217, 0.532, 0.1277, 0.5327, 0.09092, 0.5483, 0.08489, 0.5052, 0.09091, 0.5058, 0.1277, 0.4822, 0.1218, 0.4895, 0.08486, 0.531, 0.08743, 0.5463, 0.07267, 0.5483, 0.08489, 0.5327, 0.09092, 0.4895, 0.08486, 0.4916, 0.07262, 0.5068, 0.08742, 0.5052, 0.09091, 0.5381, 0.1584, 0.519, 0.1517, 0.5189, 0.1284, 0.532, 0.1277, 0.5189, 0.1284, 0.519, 0.1517, 0.4999, 0.1584, 0.5058, 0.1277, 0.5327, 0.09092, 0.532, 0.1277, 0.5189, 0.1284, 0.5189, 0.09395, 0.5189, 0.1284, 0.5058, 0.1277, 0.5052, 0.09091, 0.5189, 0.09395, 0.5189, 0.08518, 0.531, 0.08743, 0.5327, 0.09092, 0.5189, 0.09395, 0.5052, 0.09091, 0.5068, 0.08742, 0.5189, 0.08518, 0.5189, 0.09395, 0.5484, 0.1736, 0.538, 0.176, 0.5352, 0.1668, 0.5381, 0.1584, 0.5028, 0.1669, 0.5001, 0.176, 0.4897, 0.1737, 0.4999, 0.1584, 0.5443, 0.1934, 0.5372, 0.1876, 0.538, 0.176, 0.5484, 0.1736, 0.5001, 0.176, 0.5009, 0.1876, 0.494, 0.1934, 0.4897, 0.1737, 0.5198, 0.2008, 0.5288, 0.1918, 0.5372, 0.1876, 0.5443, 0.1934, 0.5009, 0.1876, 0.5092, 0.1916, 0.5198, 0.2008, 0.494, 0.1934, 0.5176, 0.1906, 0.5191, 0.1854, 0.5288, 0.1918, 0.5198, 0.2008, 0.5092, 0.1916, 0.5191, 0.1854, 0.5176, 0.1906, 0.5198, 0.2008, 0.519, 0.1517, 0.5381, 0.1584, 0.5352, 0.1668, 0.519, 0.159, 0.5028, 0.1669, 0.4999, 0.1584, 0.519, 0.1517, 0.519, 0.159, 0.519, 0.159, 0.5352, 0.1668, 0.5311, 0.1716, 0.519, 0.1656, 0.5069, 0.1717, 0.5028, 0.1669, 0.519, 0.159, 0.519, 0.1656, 0.5191, 0.1854, 0.5191, 0.1795, 0.5282, 0.1863, 0.5288, 0.1918, 0.5098, 0.1863, 0.5191, 0.1795, 0.5191, 0.1854, 0.5092, 0.1916, 0.5288, 0.1918, 0.5282, 0.1863, 0.5335, 0.1842, 0.5372, 0.1876, 0.5045, 0.1842, 0.5098, 0.1863, 0.5092, 0.1916, 0.5009, 0.1876, 0.5372, 0.1876, 0.5335, 0.1842, 0.5334, 0.1767, 0.538, 0.176, 0.5046, 0.1768, 0.5045, 0.1842, 0.5009, 0.1876, 0.5001, 0.176, 0.538, 0.176, 0.5334, 0.1767, 0.5311, 0.1716, 0.5352, 0.1668, 0.5069, 0.1717, 0.5046, 0.1768, 0.5001, 0.176, 0.5028, 0.1669, 0.5191, 0.1795, 0.5334, 0.1767, 0.5335, 0.1842, 0.5282, 0.1863, 0.5045, 0.1842, 0.5046, 0.1768, 0.5191, 0.1795, 0.5098, 0.1863, 0.5191, 0.1795, 0.519, 0.1656, 0.5311, 0.1716, 0.5334, 0.1767, 0.5069, 0.1717, 0.519, 0.1656, 0.5191, 0.1795, 0.5046, 0.1768, 0.5198, 0.2008, 0.5443, 0.1934, 0.5531, 0.2096, 0.5198, 0.2489, 0.4853, 0.2101, 0.494, 0.1934, 0.5198, 0.2008, 0.5198, 0.2489, 0.5443, 0.1934, 0.5484, 0.1736, 0.5616, 0.1678, 0.5531, 0.2096, 0.4764, 0.168, 0.4897, 0.1737, 0.494, 0.1934, 0.4853, 0.2101, 0.5484, 0.1736, 0.5381, 0.1584, 0.5595, 0.1493, 0.5616, 0.1678, 0.4784, 0.1494, 0.4999, 0.1584, 0.4897, 0.1737, 0.4764, 0.168, 0.5381, 0.1584, 0.532, 0.1277, 0.5556, 0.1217, 0.5595, 0.1493, 0.4822, 0.1218, 0.5058, 0.1277, 0.4999, 0.1584, 0.4784, 0.1494, 0.5831, 0.1085, 0.5961, 0.1334, 0.5595, 0.1493, 0.5556, 0.1217, 0.4784, 0.1494, 0.4414, 0.1336, 0.4545, 0.1085, 0.4822, 0.1218, 0.5961, 0.1334, 0.6012, 0.1479, 0.5616, 0.1678, 0.5595, 0.1493, 0.4764, 0.168, 0.4363, 0.1482, 0.4414, 0.1336, 0.4784, 0.1494, 0.6055, 0.1651, 0.5531, 0.2096, 0.5616, 0.1678, 0.6012, 0.1479, 0.4764, 0.168, 0.4853, 0.2101, 0.432, 0.1656, 0.4363, 0.1482, 0.531, 0.08743, 0.5189, 0.08518, 0.5189, 0.08387, 0.5289, 0.08496, 0.5189, 0.08387, 0.5189, 0.08518, 0.5068, 0.08742, 0.5089, 0.08495, 0.5312, 0.07383, 0.531, 0.08743, 0.5289, 0.08496, 0.529, 0.07543, 0.5089, 0.08495, 0.5068, 0.08742, 0.5066, 0.07381, 0.5088, 0.07542, 0.5255, 0.06897, 0.5312, 0.07383, 0.529, 0.07543, 0.5238, 0.07051, 0.5088, 0.07542, 0.5066, 0.07381, 0.5124, 0.06896, 0.5141, 0.0705, 0.5189, 0.0679, 0.5255, 0.06897, 0.5238, 0.07051, 0.5189, 0.06947, 0.5141, 0.0705, 0.5124, 0.06896, 0.5189, 0.0679, 0.5189, 0.06947, 0.5189, 0.06947, 0.5238, 0.07051, 0.5216, 0.07497, 0.5189, 0.07426, 0.5163, 0.07497, 0.5141, 0.0705, 0.5189, 0.06947, 0.5189, 0.07426, 0.5238, 0.07051, 0.529, 0.07543, 0.5242, 0.07669, 0.5216, 0.07497, 0.5136, 0.07668, 0.5088, 0.07542, 0.5141, 0.0705, 0.5163, 0.07497, 0.529, 0.07543, 0.5289, 0.08496, 0.5246, 0.07989, 0.5242, 0.07669, 0.5133, 0.07988, 0.5089, 0.08495, 0.5088, 0.07542, 0.5136, 0.07668, 0.5289, 0.08496, 0.5189, 0.08387, 0.5189, 0.07933, 0.5246, 0.07989, 0.5189, 0.07933, 0.5189, 0.08387, 0.5089, 0.08495, 0.5133, 0.07988, 0.5189, 0.07933, 0.5189, 0.07426, 0.5216, 0.07497, 0.5246, 0.07989, 0.5163, 0.07497, 0.5189, 0.07426, 0.5189, 0.07933, 0.5133, 0.07988, 0.5246, 0.07989, 0.5216, 0.07497, 0.5242, 0.07669, 0.5136, 0.07668, 0.5163, 0.07497, 0.5133, 0.07988, 0.5569, 0.2912, 0.5639, 0.272, 0.5718, 0.2773, 0.5684, 0.2929, 0.4681, 0.2786, 0.4759, 0.2731, 0.4834, 0.2922, 0.472, 0.2943, 0.5585, 0.3166, 0.5569, 0.2912, 0.5684, 0.2929, 0.5731, 0.3114, 0.472, 0.2943, 0.4834, 0.2922, 0.4826, 0.3178, 0.4678, 0.3131, 0.5773, 0.3402, 0.5585, 0.3166, 0.5731, 0.3114, 0.5849, 0.3277, 0.4678, 0.3131, 0.4826, 0.3178, 0.4646, 0.3422, 0.4565, 0.33, 0.5639, 0.272, 0.5729, 0.2586, 0.5807, 0.2666, 0.5718, 0.2773, 0.4587, 0.268, 0.4664, 0.2597, 0.4759, 0.2731, 0.4681, 0.2786, 0.5729, 0.2586, 0.614, 0.2427, 0.6117, 0.2557, 0.5807, 0.2666, 0.4271, 0.2577, 0.4245, 0.2445, 0.4664, 0.2597, 0.4587, 0.268, 0.614, 0.2427, 0.6392, 0.253, 0.6325, 0.2629, 0.6117, 0.2557, 0.4061, 0.2655, 0.3989, 0.2556, 0.4245, 0.2445, 0.4271, 0.2577, 0.6392, 0.253, 0.6641, 0.2779, 0.6537, 0.28, 0.6325, 0.2629, 0.3849, 0.2836, 0.3741, 0.2818, 0.3989, 0.2556, 0.4061, 0.2655, 0.6641, 0.2779, 0.6684, 0.298, 0.6561, 0.2976, 0.6537, 0.28, 0.383, 0.3019, 0.3703, 0.3026, 0.3741, 0.2818, 0.3849, 0.2836, 0.6684, 0.298, 0.6624, 0.3128, 0.6528, 0.3102, 0.6561, 0.2976, 0.3869, 0.3146, 0.3771, 0.3177, 0.3703, 0.3026, 0.383, 0.3019, 0.6624, 0.3128, 0.6345, 0.3323, 0.629, 0.3239, 0.6528, 0.3102, 0.4116, 0.3277, 0.4064, 0.3365, 0.3771, 0.3177, 0.3869, 0.3146, 0.6345, 0.3323, 0.6155, 0.342, 0.6144, 0.332, 0.629, 0.3239, 0.4267, 0.3354, 0.426, 0.3456, 0.4064, 0.3365, 0.4116, 0.3277, 0.6155, 0.342, 0.5998, 0.3448, 0.601, 0.3336, 0.6144, 0.332, 0.4403, 0.3365, 0.442, 0.3478, 0.426, 0.3456, 0.4267, 0.3354, 0.5998, 0.3448, 0.5773, 0.3402, 0.5849, 0.3277, 0.601, 0.3336, 0.4565, 0.33, 0.4646, 0.3422, 0.442, 0.3478, 0.4403, 0.3365, 0.601, 0.3336, 0.5849, 0.3277, 0.5906, 0.3215, 0.6018, 0.3285, 0.4504, 0.3239, 0.4565, 0.33, 0.4403, 0.3365, 0.4394, 0.3313, 0.6144, 0.332, 0.601, 0.3336, 0.6018, 0.3285, 0.6133, 0.3271, 0.4394, 0.3313, 0.4403, 0.3365, 0.4267, 0.3354, 0.4276, 0.3304, 0.629, 0.3239, 0.6144, 0.332, 0.6133, 0.3271, 0.6269, 0.3205, 0.4276, 0.3304, 0.4267, 0.3354, 0.4116, 0.3277, 0.4136, 0.3242, 0.6528, 0.3102, 0.629, 0.3239, 0.6269, 0.3205, 0.6462, 0.3064, 0.4136, 0.3242, 0.4116, 0.3277, 0.3869, 0.3146, 0.3934, 0.3105, 0.6561, 0.2976, 0.6528, 0.3102, 0.6462, 0.3064, 0.6495, 0.2962, 0.3934, 0.3105, 0.3869, 0.3146, 0.383, 0.3019, 0.3897, 0.3002, 0.6537, 0.28, 0.6561, 0.2976, 0.6495, 0.2962, 0.6478, 0.2835, 0.3897, 0.3002, 0.383, 0.3019, 0.3849, 0.2836, 0.391, 0.2871, 0.6325, 0.2629, 0.6537, 0.28, 0.6478, 0.2835, 0.6298, 0.2673, 0.391, 0.2871, 0.3849, 0.2836, 0.4061, 0.2655, 0.4089, 0.27, 0.6117, 0.2557, 0.6325, 0.2629, 0.6298, 0.2673, 0.6126, 0.2616, 0.4089, 0.27, 0.4061, 0.2655, 0.4271, 0.2577, 0.4263, 0.2637, 0.5807, 0.2666, 0.6117, 0.2557, 0.6126, 0.2616, 0.5852, 0.271, 0.4263, 0.2637, 0.4271, 0.2577, 0.4587, 0.268, 0.4544, 0.2726, 0.5718, 0.2773, 0.5807, 0.2666, 0.5852, 0.271, 0.5781, 0.2819, 0.4544, 0.2726, 0.4587, 0.268, 0.4681, 0.2786, 0.4618, 0.2834, 0.5849, 0.3277, 0.5731, 0.3114, 0.5795, 0.3093, 0.5906, 0.3215, 0.4612, 0.3112, 0.4678, 0.3131, 0.4565, 0.33, 0.4504, 0.3239, 0.5731, 0.3114, 0.5684, 0.2929, 0.5775, 0.2938, 0.5795, 0.3093, 0.4628, 0.2954, 0.472, 0.2943, 0.4678, 0.3131, 0.4612, 0.3112, 0.5684, 0.2929, 0.5718, 0.2773, 0.5781, 0.2819, 0.5775, 0.2938, 0.4618, 0.2834, 0.4681, 0.2786, 0.472, 0.2943, 0.4628, 0.2954, 0.5219, 0.386, 0.5531, 0.3905, 0.5532, 0.4331, 0.523, 0.4336, 0.4928, 0.4345, 0.4909, 0.3919, 0.5219, 0.386, 0.523, 0.4336, 0.5531, 0.3905, 0.6048, 0.3978, 0.6098, 0.4315, 0.5532, 0.4331, 0.4359, 0.4357, 0.4393, 0.4015, 0.4909, 0.3919, 0.4928, 0.4345, 0.6048, 0.3978, 0.6268, 0.3958, 0.6482, 0.4193, 0.6098, 0.4315, 0.3965, 0.4254, 0.4169, 0.4006, 0.4393, 0.4015, 0.4359, 0.4357, 0.6268, 0.3958, 0.6628, 0.3725, 0.6921, 0.3883, 0.6482, 0.4193, 0.3503, 0.3962, 0.3793, 0.3787, 0.4169, 0.4006, 0.3965, 0.4254, 0.6628, 0.3725, 0.6974, 0.3327, 0.7263, 0.3418, 0.6921, 0.3883, 0.3128, 0.3506, 0.342, 0.3397, 0.3793, 0.3787, 0.3503, 0.3962, 0.6974, 0.3327, 0.7073, 0.3101, 0.7359, 0.3121, 0.7263, 0.3418, 0.3011, 0.3206, 0.3307, 0.3169, 0.342, 0.3397, 0.3128, 0.3506, 0.7073, 0.3101, 0.7153, 0.2654, 0.7299, 0.2564, 0.7359, 0.3121, 0.3049, 0.2611, 0.3205, 0.2703, 0.3307, 0.3169, 0.3011, 0.3206, 0.7153, 0.2654, 0.6764, 0.2332, 0.6982, 0.2169, 0.7299, 0.2564, 0.3374, 0.2192, 0.3603, 0.2359, 0.3205, 0.2703, 0.3049, 0.2611, 0.6764, 0.2332, 0.6474, 0.2005, 0.6631, 0.1907, 0.6982, 0.2169, 0.3735, 0.1919, 0.3897, 0.2019, 0.3603, 0.2359, 0.3374, 0.2192, 0.6269, 0.01561, 0.6494, 0.02238, 0.6605, 0.07608, 0.6214, 0.04809, 0.3768, 0.0753, 0.3888, 0.02159, 0.4113, 0.01513, 0.4164, 0.04763, 0.5675, 0.000144, 0.6269, 0.01561, 0.6214, 0.04809, 0.5772, 0.0328, 0.4164, 0.04763, 0.4113, 0.01513, 0.4706, 0.000144, 0.4608, 0.03266, 0.5189, 0.02489, 0.5675, 0.000144, 0.5772, 0.0328, 0.5474, 0.04172, 0.4608, 0.03266, 0.4706, 0.000144, 0.5189, 0.02489, 0.4905, 0.04167, 0.5403, 0.05381, 0.5189, 0.05029, 0.5189, 0.02489, 0.5474, 0.04172, 0.5189, 0.02489, 0.5189, 0.05029, 0.4976, 0.05377, 0.4905, 0.04167, 0.5519, 0.05834, 0.5403, 0.05381, 0.5474, 0.04172, 0.5581, 0.05387, 0.4905, 0.04167, 0.4976, 0.05377, 0.486, 0.05827, 0.4798, 0.05378, 0.5551, 0.0619, 0.5519, 0.05834, 0.5581, 0.05387, 0.577, 0.058, 0.4798, 0.05378, 0.486, 0.05827, 0.4828, 0.06183, 0.4609, 0.05785, 0.5638, 0.07659, 0.5551, 0.0619, 0.577, 0.058, 0.6117, 0.07827, 0.4609, 0.05785, 0.4828, 0.06183, 0.474, 0.07651, 0.4259, 0.07799, 0.577, 0.058, 0.5772, 0.0328, 0.6214, 0.04809, 0.6117, 0.07827, 0.4164, 0.04763, 0.4608, 0.03266, 0.4609, 0.05785, 0.4259, 0.07799, 0.577, 0.058, 0.5581, 0.05387, 0.5474, 0.04172, 0.5772, 0.0328, 0.4905, 0.04167, 0.4798, 0.05378, 0.4609, 0.05785, 0.4608, 0.03266, 0.6267, 0.1114, 0.6117, 0.07827, 0.6214, 0.04809, 0.6605, 0.07608, 0.4164, 0.04763, 0.4259, 0.07799, 0.4106, 0.1112, 0.3768, 0.0753, 0.5831, 0.1085, 0.5638, 0.07659, 0.6117, 0.07827, 0.6267, 0.1114, 0.4259, 0.07799, 0.474, 0.07651, 0.4545, 0.1085, 0.4106, 0.1112, 0.5961, 0.1334, 0.6295, 0.1305, 0.6235, 0.1468, 0.6012, 0.1479, 0.4137, 0.1472, 0.4076, 0.1306, 0.4414, 0.1336, 0.4363, 0.1482, 0.5831, 0.1085, 0.6267, 0.1114, 0.6295, 0.1305, 0.5961, 0.1334, 0.4076, 0.1306, 0.4106, 0.1112, 0.4545, 0.1085, 0.4414, 0.1336, 0.6055, 0.1651, 0.6012, 0.1479, 0.6235, 0.1468, 0.6193, 0.1598, 0.4137, 0.1472, 0.4363, 0.1482, 0.432, 0.1656, 0.418, 0.1604, 0.6055, 0.1651, 0.6193, 0.1598, 0.6631, 0.1907, 0.6474, 0.2005, 0.3735, 0.1919, 0.418, 0.1604, 0.432, 0.1656, 0.3897, 0.2019, 0.9459, 0.07957, 0.8862, 0.1218, 0.8491, 0.09973, 0.8918, 0.03692, 0.1831, 0.09213, 0.1413, 0.1125, 0.07896, 0.06072, 0.1423, 0.02147, 0.8918, 0.03692, 0.8491, 0.09973, 0.7885, 0.08083, 0.8056, 0.01079, 0.2464, 0.07651, 0.1831, 0.09213, 0.1423, 0.02147, 0.2326, 0.003484, 0.8056, 0.01079, 0.7885, 0.08083, 0.687, 0.0772, 0.6724, 0.0222, 0.3499, 0.07596, 0.2464, 0.07651, 0.2326, 0.003484, 0.366, 0.02099, 0.6724, 0.0222, 0.687, 0.0772, 0.6605, 0.07608, 0.6494, 0.02238, 0.3768, 0.0753, 0.3499, 0.07596, 0.366, 0.02099, 0.3888, 0.02159, 0.6267, 0.1114, 0.6605, 0.07608, 0.687, 0.0772, 0.6295, 0.1305, 0.3499, 0.07596, 0.3768, 0.0753, 0.4106, 0.1112, 0.4076, 0.1306, 0.7299, 0.2564, 0.6982, 0.2169, 0.7602, 0.1932, 0.789, 0.2333, 0.2716, 0.1939, 0.3374, 0.2192, 0.3049, 0.2611, 0.2413, 0.237, 0.9945, 0.1677, 0.9091, 0.1833, 0.8862, 0.1218, 0.9459, 0.07957, 0.1413, 0.1125, 0.1079, 0.1791, 0.01183, 0.1554, 0.07896, 0.06072, 0.9117, 0.4024, 0.8629, 0.3386, 0.8941, 0.3019, 0.9629, 0.3448, 0.1238, 0.3155, 0.1606, 0.3568, 0.1064, 0.4327, 0.04397, 0.367, 0.9629, 0.3448, 0.8941, 0.3019, 0.9154, 0.2598, 0.9999, 0.2546, 0.09896, 0.267, 0.1238, 0.3155, 0.04397, 0.367, 0.000144, 0.2591, 0.9999, 0.2546, 0.9154, 0.2598, 0.9091, 0.1833, 0.9945, 0.1677, 0.1079, 0.1791, 0.09896, 0.267, 0.000144, 0.2591, 0.01183, 0.1554, 0.7495, 0.3347, 0.7359, 0.3121, 0.7663, 0.3008, 0.7892, 0.3137, 0.2674, 0.3101, 0.3011, 0.3206, 0.2882, 0.3465, 0.243, 0.3256, 0.7892, 0.3137, 0.7663, 0.3008, 0.8153, 0.2764, 0.8462, 0.2934, 0.2131, 0.2852, 0.2674, 0.3101, 0.243, 0.3256, 0.1785, 0.305, 0.8462, 0.2934, 0.8153, 0.2764, 0.845, 0.2564, 0.8735, 0.2659, 0.1797, 0.2633, 0.2131, 0.2852, 0.1785, 0.305, 0.1471, 0.2743, 0.8735, 0.2659, 0.845, 0.2564, 0.8591, 0.2282, 0.887, 0.2338, 0.1628, 0.2317, 0.1797, 0.2633, 0.1471, 0.2743, 0.1315, 0.2376, 0.8424, 0.1952, 0.875, 0.1847, 0.887, 0.2338, 0.8591, 0.2282, 0.1315, 0.2376, 0.1452, 0.1827, 0.1768, 0.1962, 0.1628, 0.2317, 0.9091, 0.1833, 0.9154, 0.2598, 0.887, 0.2338, 0.875, 0.1847, 0.1315, 0.2376, 0.09896, 0.267, 0.1079, 0.1791, 0.1452, 0.1827, 0.9154, 0.2598, 0.8941, 0.3019, 0.8735, 0.2659, 0.887, 0.2338, 0.1471, 0.2743, 0.1238, 0.3155, 0.09896, 0.267, 0.1315, 0.2376, 0.8941, 0.3019, 0.8629, 0.3386, 0.8462, 0.2934, 0.8735, 0.2659, 0.1785, 0.305, 0.1606, 0.3568, 0.1238, 0.3155, 0.1471, 0.2743, 0.8629, 0.3386, 0.7943, 0.3641, 0.7892, 0.3137, 0.8462, 0.2934, 0.243, 0.3256, 0.2398, 0.3826, 0.1606, 0.3568, 0.1785, 0.305, 0.7702, 0.3795, 0.7495, 0.3347, 0.7892, 0.3137, 0.7943, 0.3641, 0.243, 0.3256, 0.2882, 0.3465, 0.2681, 0.3987, 0.2398, 0.3826, 0.8455, 0.45, 0.7943, 0.3641, 0.8629, 0.3386, 0.9117, 0.4024, 0.1606, 0.3568, 0.2398, 0.3826, 0.1853, 0.4841, 0.1064, 0.4327, 0.8159, 0.4454, 0.7706, 0.4443, 0.7557, 0.4186, 0.7702, 0.3795, 0.287, 0.4429, 0.2714, 0.4733, 0.2193, 0.4772, 0.2681, 0.3987, 0.8159, 0.4454, 0.7702, 0.3795, 0.7943, 0.3641, 0.8455, 0.45, 0.2398, 0.3826, 0.2681, 0.3987, 0.2193, 0.4772, 0.1853, 0.4841, 0.8198, 0.4681, 0.8159, 0.4454, 0.8455, 0.45, 0.1853, 0.4841, 0.2193, 0.4772, 0.2159, 0.5036, 0.7359, 0.3121, 0.7299, 0.2564, 0.789, 0.2333, 0.7663, 0.3008, 0.2413, 0.237, 0.3049, 0.2611, 0.3011, 0.3206, 0.2674, 0.3101, 0.789, 0.2333, 0.8096, 0.2339, 0.8153, 0.2764, 0.7663, 0.3008, 0.2131, 0.2852, 0.2192, 0.2374, 0.2413, 0.237, 0.2674, 0.3101, 0.8096, 0.2339, 0.8293, 0.2196, 0.845, 0.2564, 0.8153, 0.2764, 0.1797, 0.2633, 0.1991, 0.2225, 0.2192, 0.2374, 0.2131, 0.2852, 0.8424, 0.1952, 0.8591, 0.2282, 0.845, 0.2564, 0.8293, 0.2196, 0.1797, 0.2633, 0.1628, 0.2317, 0.1768, 0.1962, 0.1991, 0.2225, 0.687, 0.0772, 0.7885, 0.08083, 0.7865, 0.1176, 0.7155, 0.1397, 0.2467, 0.1148, 0.2464, 0.07651, 0.3499, 0.07596, 0.3195, 0.1394, 0.7602, 0.1932, 0.7155, 0.1397, 0.7865, 0.1176, 0.7855, 0.1523, 0.2467, 0.1148, 0.3195, 0.1394, 0.2716, 0.1939, 0.246, 0.151, 0.6982, 0.2169, 0.6631, 0.1907, 0.7155, 0.1397, 0.7602, 0.1932, 0.3195, 0.1394, 0.3735, 0.1919, 0.3374, 0.2192, 0.2716, 0.1939, 0.6631, 0.1907, 0.6235, 0.1468, 0.6295, 0.1305, 0.7155, 0.1397, 0.4076, 0.1306, 0.4137, 0.1472, 0.3735, 0.1919, 0.3195, 0.1394, 0.6295, 0.1305, 0.687, 0.0772, 0.7155, 0.1397, 0.3195, 0.1394, 0.3499, 0.07596, 0.4076, 0.1306, 0.6631, 0.1907, 0.6193, 0.1598, 0.6235, 0.1468, 0.4137, 0.1472, 0.418, 0.1604, 0.3735, 0.1919, 0.8424, 0.1952, 0.8374, 0.1564, 0.8582, 0.1378, 0.875, 0.1847, 0.1717, 0.1323, 0.1966, 0.1552, 0.1768, 0.1962, 0.1452, 0.1827, 0.9091, 0.1833, 0.875, 0.1847, 0.8582, 0.1378, 0.8862, 0.1218, 0.1717, 0.1323, 0.1452, 0.1827, 0.1079, 0.1791, 0.1413, 0.1125, 0.7855, 0.1523, 0.7865, 0.1176, 0.8582, 0.1378, 0.8374, 0.1564, 0.1717, 0.1323, 0.2467, 0.1148, 0.246, 0.151, 0.1966, 0.1552, 0.7885, 0.08083, 0.8491, 0.09973, 0.8582, 0.1378, 0.7865, 0.1176, 0.1717, 0.1323, 0.1831, 0.09213, 0.2464, 0.07651, 0.2467, 0.1148, 0.8862, 0.1218, 0.8582, 0.1378, 0.8491, 0.09973, 0.1831, 0.09213, 0.1717, 0.1323, 0.1413, 0.1125, 0.5062, 0.9049, 0.4324, 0.8949, 0.4388, 0.8702, 0.4911, 0.8817, 0.3159, 0.8682, 0.3216, 0.8932, 0.2472, 0.9012, 0.263, 0.8783, 0.5062, 0.9049, 0.4911, 0.8817, 0.5728, 0.8605, 0.6048, 0.8799, 0.1815, 0.8547, 0.263, 0.8783, 0.2472, 0.9012, 0.1487, 0.8733, 0.6048, 0.8799, 0.5728, 0.8605, 0.5864, 0.794, 0.62, 0.7916, 0.1697, 0.7875, 0.1815, 0.8547, 0.1487, 0.8733, 0.1361, 0.7841, 0.62, 0.7916, 0.5864, 0.794, 0.549, 0.7464, 0.5638, 0.7392, 0.2087, 0.7409, 0.1697, 0.7875, 0.1361, 0.7841, 0.1941, 0.7332, 0.5638, 0.7392, 0.549, 0.7464, 0.5003, 0.7117, 0.5083, 0.6977, 0.2584, 0.7075, 0.2087, 0.7409, 0.1941, 0.7332, 0.2508, 0.6932, 0.5083, 0.6977, 0.5003, 0.7117, 0.4386, 0.6807, 0.4348, 0.6589, 0.321, 0.678, 0.2584, 0.7075, 0.2508, 0.6932, 0.3253, 0.6562, 0.5003, 0.7117, 0.5057, 0.7309, 0.453, 0.7, 0.4386, 0.6807, 0.3061, 0.697, 0.2525, 0.7266, 0.2584, 0.7075, 0.321, 0.678, 0.549, 0.7464, 0.5429, 0.7558, 0.5057, 0.7309, 0.5003, 0.7117, 0.2525, 0.7266, 0.2146, 0.7504, 0.2087, 0.7409, 0.2584, 0.7075, 0.5864, 0.794, 0.5681, 0.7874, 0.5429, 0.7558, 0.549, 0.7464, 0.2146, 0.7504, 0.1883, 0.7814, 0.1697, 0.7875, 0.2087, 0.7409, 0.5728, 0.8605, 0.5555, 0.8264, 0.5681, 0.7874, 0.5864, 0.794, 0.1883, 0.7814, 0.1998, 0.8209, 0.1815, 0.8547, 0.1697, 0.7875, 0.4911, 0.8817, 0.5012, 0.8444, 0.5555, 0.8264, 0.5728, 0.8605, 0.1998, 0.8209, 0.2538, 0.8405, 0.263, 0.8783, 0.1815, 0.8547, 0.4911, 0.8817, 0.4388, 0.8702, 0.4578, 0.84, 0.5012, 0.8444, 0.2976, 0.8374, 0.3159, 0.8682, 0.263, 0.8783, 0.2538, 0.8405, 0.7602, 0.1932, 0.7855, 0.1523, 0.796, 0.177, 0.7832, 0.1874, 0.2336, 0.1756, 0.246, 0.151, 0.2716, 0.1939, 0.247, 0.1871, 0.391, 0.6119, 0.4348, 0.6589, 0.4386, 0.6807, 0.3948, 0.6861, 0.321, 0.678, 0.3253, 0.6562, 0.3699, 0.6102, 0.3648, 0.6844, 0.789, 0.2333, 0.7602, 0.1932, 0.7832, 0.1874, 0.8096, 0.2339, 0.247, 0.1871, 0.2716, 0.1939, 0.2413, 0.237, 0.2192, 0.2374, 0.3917, 0.8621, 0.4016, 0.8415, 0.4388, 0.8702, 0.4324, 0.8949, 0.3159, 0.8682, 0.354, 0.8403, 0.3634, 0.8613, 0.3216, 0.8932, 0.4386, 0.6807, 0.453, 0.7, 0.435, 0.7183, 0.3948, 0.6861, 0.3237, 0.7157, 0.3061, 0.697, 0.321, 0.678, 0.3648, 0.6844, 0.4337, 0.7297, 0.3847, 0.7103, 0.3948, 0.6861, 0.435, 0.7183, 0.3648, 0.6844, 0.3744, 0.709, 0.3247, 0.7272, 0.3237, 0.7157, 0.411, 0.7477, 0.3847, 0.7103, 0.4337, 0.7297, 0.4278, 0.7428, 0.3247, 0.7272, 0.3744, 0.709, 0.347, 0.7458, 0.3303, 0.7405, 0.4181, 0.7849, 0.3847, 0.7954, 0.3847, 0.7103, 0.411, 0.7477, 0.3744, 0.709, 0.3723, 0.7945, 0.339, 0.7831, 0.347, 0.7458, 0.4016, 0.8415, 0.3847, 0.7954, 0.4181, 0.7849, 0.4313, 0.8175, 0.339, 0.7831, 0.3723, 0.7945, 0.354, 0.8403, 0.3248, 0.8155, 0.4388, 0.8702, 0.4016, 0.8415, 0.4313, 0.8175, 0.4578, 0.84, 0.3248, 0.8155, 0.354, 0.8403, 0.3159, 0.8682, 0.2976, 0.8374, 0.8096, 0.2339, 0.8163, 0.2031, 0.8251, 0.2098, 0.8293, 0.2196, 0.1998, 0.2148, 0.2098, 0.2062, 0.2192, 0.2374, 0.1991, 0.2225, 0.8096, 0.2339, 0.7832, 0.1874, 0.8022, 0.1846, 0.8163, 0.2031, 0.2265, 0.1831, 0.247, 0.1871, 0.2192, 0.2374, 0.2098, 0.2062, 0.7832, 0.1874, 0.796, 0.177, 0.8022, 0.1846, 0.2265, 0.1831, 0.2336, 0.1756, 0.247, 0.1871, 0.4578, 0.84, 0.4313, 0.8175, 0.4485, 0.8046, 0.4734, 0.8247, 0.3079, 0.802, 0.3248, 0.8155, 0.2976, 0.8374, 0.2824, 0.8215, 0.4313, 0.8175, 0.4181, 0.7849, 0.4359, 0.7796, 0.4485, 0.8046, 0.3212, 0.7772, 0.339, 0.7831, 0.3248, 0.8155, 0.3079, 0.802, 0.4181, 0.7849, 0.411, 0.7477, 0.4237, 0.7542, 0.4359, 0.7796, 0.3341, 0.752, 0.347, 0.7458, 0.339, 0.7831, 0.3212, 0.7772, 0.411, 0.7477, 0.4278, 0.7428, 0.4379, 0.7498, 0.4237, 0.7542, 0.3199, 0.7473, 0.3303, 0.7405, 0.347, 0.7458, 0.3341, 0.752, 0.4278, 0.7428, 0.4337, 0.7297, 0.4454, 0.732, 0.4379, 0.7498, 0.3129, 0.7292, 0.3247, 0.7272, 0.3303, 0.7405, 0.3199, 0.7473, 0.4337, 0.7297, 0.435, 0.7183, 0.441, 0.7244, 0.4454, 0.732, 0.3175, 0.7217, 0.3237, 0.7157, 0.3247, 0.7272, 0.3129, 0.7292, 0.435, 0.7183, 0.453, 0.7, 0.4553, 0.7137, 0.441, 0.7244, 0.3035, 0.7107, 0.3061, 0.697, 0.3237, 0.7157, 0.3175, 0.7217, 0.5012, 0.8444, 0.4578, 0.84, 0.4734, 0.8247, 0.5125, 0.8288, 0.2824, 0.8215, 0.2976, 0.8374, 0.2538, 0.8405, 0.243, 0.8246, 0.5555, 0.8264, 0.5012, 0.8444, 0.5125, 0.8288, 0.5509, 0.8118, 0.243, 0.8246, 0.2538, 0.8405, 0.1998, 0.8209, 0.2048, 0.8064, 0.5681, 0.7874, 0.5555, 0.8264, 0.5509, 0.8118, 0.5521, 0.7877, 0.2048, 0.8064, 0.1998, 0.8209, 0.1883, 0.7814, 0.2043, 0.7822, 0.5429, 0.7558, 0.5681, 0.7874, 0.5521, 0.7877, 0.5394, 0.7645, 0.2043, 0.7822, 0.1883, 0.7814, 0.2146, 0.7504, 0.2178, 0.7593, 0.5057, 0.7309, 0.5429, 0.7558, 0.5394, 0.7645, 0.5084, 0.7431, 0.2178, 0.7593, 0.2146, 0.7504, 0.2525, 0.7266, 0.2494, 0.7387, 0.453, 0.7, 0.5057, 0.7309, 0.5084, 0.7431, 0.4553, 0.7137, 0.2494, 0.7387, 0.2525, 0.7266, 0.3061, 0.697, 0.3035, 0.7107, 0.4379, 0.7498, 0.4454, 0.732, 0.4708, 0.7484, 0.4548, 0.7617, 0.287, 0.745, 0.3129, 0.7292, 0.3199, 0.7473, 0.3027, 0.7587, 0.4548, 0.7617, 0.4708, 0.7484, 0.4889, 0.7705, 0.4754, 0.7839, 0.2683, 0.7667, 0.287, 0.745, 0.3027, 0.7587, 0.2814, 0.7805, 0.4754, 0.7839, 0.4889, 0.7705, 0.5037, 0.7876, 0.4945, 0.8025, 0.253, 0.7834, 0.2683, 0.7667, 0.2814, 0.7805, 0.2618, 0.7986, 0.4945, 0.8025, 0.5037, 0.7876, 0.5186, 0.7916, 0.5168, 0.8073, 0.2379, 0.787, 0.253, 0.7834, 0.2618, 0.7986, 0.2392, 0.8029, 0.5125, 0.8288, 0.4734, 0.8247, 0.4945, 0.8025, 0.5168, 0.8073, 0.2618, 0.7986, 0.2824, 0.8215, 0.243, 0.8246, 0.2392, 0.8029, 0.4485, 0.8046, 0.4754, 0.7839, 0.4945, 0.8025, 0.4734, 0.8247, 0.2618, 0.7986, 0.2814, 0.7805, 0.3079, 0.802, 0.2824, 0.8215, 0.4485, 0.8046, 0.4359, 0.7796, 0.4548, 0.7617, 0.4754, 0.7839, 0.3027, 0.7587, 0.3212, 0.7772, 0.3079, 0.802, 0.2814, 0.7805, 0.4379, 0.7498, 0.4548, 0.7617, 0.4359, 0.7796, 0.4237, 0.7542, 0.3212, 0.7772, 0.3027, 0.7587, 0.3199, 0.7473, 0.3341, 0.752, 0.441, 0.7244, 0.4553, 0.7137, 0.4708, 0.7484, 0.4454, 0.732, 0.287, 0.745, 0.3035, 0.7107, 0.3175, 0.7217, 0.3129, 0.7292, 0.5084, 0.7431, 0.4889, 0.7705, 0.4708, 0.7484, 0.4553, 0.7137, 0.287, 0.745, 0.2683, 0.7667, 0.2494, 0.7387, 0.3035, 0.7107, 0.5394, 0.7645, 0.5037, 0.7876, 0.4889, 0.7705, 0.5084, 0.7431, 0.2683, 0.7667, 0.253, 0.7834, 0.2178, 0.7593, 0.2494, 0.7387, 0.5521, 0.7877, 0.5186, 0.7916, 0.5037, 0.7876, 0.5394, 0.7645, 0.253, 0.7834, 0.2379, 0.787, 0.2043, 0.7822, 0.2178, 0.7593, 0.5509, 0.8118, 0.5168, 0.8073, 0.5186, 0.7916, 0.5521, 0.7877, 0.2379, 0.787, 0.2392, 0.8029, 0.2048, 0.8064, 0.2043, 0.7822, 0.5125, 0.8288, 0.5168, 0.8073, 0.5509, 0.8118, 0.2048, 0.8064, 0.2392, 0.8029, 0.243, 0.8246, 0.5083, 0.6977, 0.4348, 0.6589, 0.4841, 0.6288, 0.5434, 0.6835, 0.2769, 0.6251, 0.3253, 0.6562, 0.2508, 0.6932, 0.2161, 0.6781, 0.5638, 0.7392, 0.5083, 0.6977, 0.5434, 0.6835, 0.5811, 0.7269, 0.2161, 0.6781, 0.2508, 0.6932, 0.1941, 0.7332, 0.1772, 0.7204, 0.62, 0.7916, 0.5638, 0.7392, 0.5811, 0.7269, 0.6167, 0.76, 0.1772, 0.7204, 0.1941, 0.7332, 0.1361, 0.7841, 0.1404, 0.7524, 0.7075, 0.7599, 0.62, 0.7916, 0.6167, 0.76, 0.6606, 0.7412, 0.1404, 0.7524, 0.1361, 0.7841, 0.04953, 0.7488, 0.09704, 0.7321, 0.7455, 0.6521, 0.7075, 0.7599, 0.6606, 0.7412, 0.6773, 0.6704, 0.09704, 0.7321, 0.04953, 0.7488, 0.01941, 0.6397, 0.08356, 0.662, 0.7408, 0.5724, 0.7455, 0.6521, 0.6773, 0.6704, 0.6714, 0.5927, 0.08356, 0.662, 0.01941, 0.6397, 0.03366, 0.5644, 0.09282, 0.5899, 0.6773, 0.6704, 0.5434, 0.6835, 0.4841, 0.6288, 0.6714, 0.5927, 0.2769, 0.6251, 0.2161, 0.6781, 0.08356, 0.662, 0.09282, 0.5899, 0.6773, 0.6704, 0.6606, 0.7412, 0.5811, 0.7269, 0.5434, 0.6835, 0.1772, 0.7204, 0.09704, 0.7321, 0.08356, 0.662, 0.2161, 0.6781, 0.6606, 0.7412, 0.6167, 0.76, 0.5811, 0.7269, 0.1772, 0.7204, 0.1404, 0.7524, 0.09704, 0.7321, 0.8424, 0.1952, 0.8293, 0.2196, 0.8346, 0.2069, 0.8347, 0.207, 0.03366, 0.5644, 0.05122, 0.5227, 0.145, 0.5626, 0.09282, 0.5899, 0.6204, 0.5657, 0.6714, 0.5927, 0.4841, 0.6288, 0.4981, 0.5523, 0.2769, 0.6251, 0.09282, 0.5899, 0.145, 0.5626, 0.2642, 0.5501, 0.391, 0.6119, 0.4981, 0.5523, 0.4841, 0.6288, 0.4348, 0.6589, 0.2769, 0.6251, 0.2642, 0.5501, 0.3699, 0.6102, 0.3253, 0.6562, 0.5417, 0.0, 0.625, 0.0, 0.625, 0.25, 0.5417, 0.25, 0.5417, 0.4167, 0.625, 0.4167, 0.625, 0.5, 0.5417, 0.5, 0.5417, 0.5, 0.625, 0.5, 0.625, 0.75, 0.5417, 0.75, 0.5417, 0.9167, 0.625, 0.9167, 0.625, 1.0, 0.5417, 1.0, 0.2917, 0.5, 0.375, 0.5, 0.375, 0.75, 0.2917, 0.75, 0.7917, 0.5, 0.875, 0.5, 0.875, 0.75, 0.7917, 0.75, 0.375, 0.9167, 0.4583, 0.9167, 0.4583, 1.0, 0.375, 1.0, 0.4583, 0.9167, 0.5417, 0.9167, 0.5417, 1.0, 0.4583, 1.0, 0.375, 0.5, 0.4583, 0.5, 0.4583, 0.75, 0.375, 0.75, 0.4583, 0.5, 0.5417, 0.5, 0.5417, 0.75, 0.4583, 0.75, 0.375, 0.4167, 0.4583, 0.4167, 0.4583, 0.5, 0.375, 0.5, 0.4583, 0.4167, 0.5417, 0.4167, 0.5417, 0.5, 0.4583, 0.5, 0.375, 0.0, 0.4583, 0.0, 0.4583, 0.25, 0.375, 0.25, 0.4583, 0.0, 0.5417, 0.0, 0.5417, 0.25, 0.4583, 0.25, 0.4583, 0.25, 0.5417, 0.25, 0.5417, 0.3333, 0.4583, 0.3333, 0.4583, 0.3333, 0.5417, 0.3333, 0.5417, 0.9167, 0.4583, 0.9167, 0.375, 0.25, 0.4583, 0.25, 0.4583, 0.3333, 0.375, 0.3333, 0.375, 0.3333, 0.4583, 0.3333, 0.4583, 0.4167, 0.375, 0.4167, 0.4583, 0.75, 0.5417, 0.75, 0.5417, 0.8333, 0.4583, 0.8333, 0.5417, 0.8333, 0.5417, 0.9167, 0.5417, 0.3333, 0.5417, 0.4167, 0.375, 0.75, 0.4583, 0.75, 0.4583, 0.8333, 0.375, 0.8333, 0.375, 0.8333, 0.4583, 0.8333, 0.4583, 0.9167, 0.375, 0.9167, 0.625, 0.5, 0.7083, 0.5, 0.7083, 0.75, 0.625, 0.75, 0.7083, 0.5, 0.7917, 0.5, 0.7917, 0.75, 0.7083, 0.75, 0.125, 0.5, 0.2083, 0.5, 0.2083, 0.75, 0.125, 0.75, 0.2083, 0.5, 0.2917, 0.5, 0.2917, 0.75, 0.2083, 0.75, 0.5417, 0.75, 0.625, 0.75, 0.625, 0.8333, 0.5417, 0.8333, 0.5417, 0.8333, 0.625, 0.8333, 0.625, 0.9167, 0.5417, 0.9167, 0.5417, 0.25, 0.625, 0.25, 0.625, 0.3333, 0.5417, 0.3333, 0.5417, 0.3333, 0.625, 0.3333, 0.625, 0.4167, 0.5417, 0.4167, 0.4583, 0.4167, 0.4583, 0.8333, 0.5417, 0.8333, 0.5417, 0.4167, 0.4583, 0.8333, 0.4583, 0.4167, 0.4583, 0.3333, 0.4583, 0.9167])
me_cube.materials.append(mat_material_001)
me_cube.use_remesh_preserve_volume = False
me_cube.use_remesh_preserve_attributes = False
me_cube.use_mirror_vertex_groups = False
me_cube.update()

# ---- objects
ob_camera = bpy.data.objects.new('Camera', cam_camera)
ob_cube = bpy.data.objects.new('Cube', me_cube)
ob_point_001 = bpy.data.objects.new('Point.001', light_point_002)
ob_point_003 = bpy.data.objects.new('Point.003', light_point_004)
ob_point_004 = bpy.data.objects.new('Point.004', light_point_005)
ob_point_002 = bpy.data.objects.new('Point.002', light_point_001)

# ---- transforms, parenting, visibility, modifiers, constraints
ob_camera.location = (-10.24, 23.14, 3.992)
ob_camera.rotation_euler = (1.478, -0.03021, -0.5506)
ob_camera.lineart.crease_threshold = 0.0
ob_cube.location = (0.0, 0.0, 0.0)
ob_cube.scale = (0.655, 0.655, 0.655)
ob_cube.lock_rotations_4d = False
ob_cube.empty_display_type = 'ARROWS'
ob_cube.lineart.crease_threshold = 0.0
ob_point_001.location = (-2.964, 38.22, 7.615)
ob_point_001.lineart.crease_threshold = 0.0
ob_point_003.location = (-10.5, 98.44, 12.12)
ob_point_003.lineart.crease_threshold = 0.0
ob_point_004.location = (10.88, 181.3, 13.24)
ob_point_004.lineart.crease_threshold = 0.0
ob_point_002.location = (-2.964, -10.3, 9.327)
ob_point_002.lineart.crease_threshold = 0.0

# ---- collection membership
col_collection.objects.link(ob_camera)
col_collection.objects.link(ob_cube)
col_collection.objects.link(ob_point_001)
col_collection.objects.link(ob_point_003)
col_collection.objects.link(ob_point_004)
col_collection.objects.link(ob_point_002)

# ---- scene / render settings (as saved in the file)
scene.camera = ob_camera
scene.frame_start = 1; scene.frame_end = 1200; scene.frame_set(610)
scene.render.engine = 'BLENDER_EEVEE_NEXT'
scene.cycles.use_denoising = False
scene.cycles.samples = 128
scene.cycles.sampling_pattern = 'TABULATED_SOBOL'
scene.cycles.use_adaptive_sampling = False
scene.cycles.use_light_tree = False
scene.view_settings.view_transform = 'Filmic'
bpy.context.view_layer.update()
